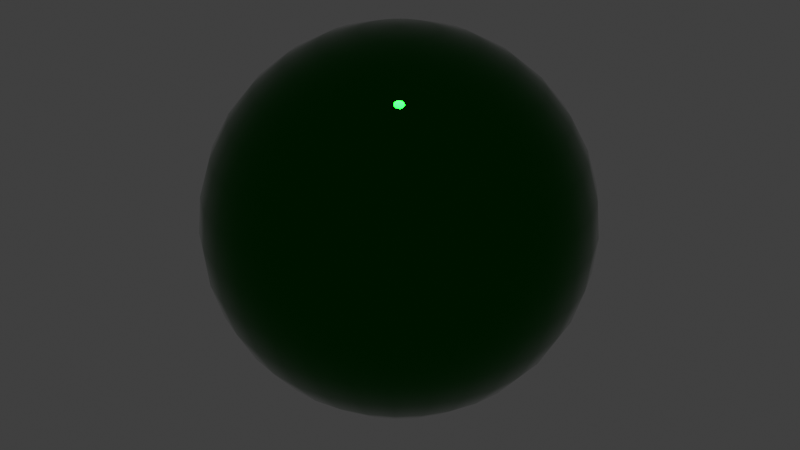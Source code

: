 # Source: yakuza_shader.blend  (saved by Blender 3.2.14; exported with 4.5.12 LTS)
import bpy
from mathutils import Matrix  # noqa: F401  (used for matrix-valued properties, if any)

bpy.ops.wm.read_factory_settings(use_empty=True)
scene = bpy.context.scene
scene.name = 'Scene'

# ---- collections
col_collection = bpy.data.collections.new('Collection'); scene.collection.children.link(col_collection)

# ---- materials (node trees are filled in below, after node groups)
mat_material = bpy.data.materials.new('Material')
mat_material.use_transparent_shadow = False

# ---- node groups
ng_uv_scaler = bpy.data.node_groups.new('UV scaler', 'ShaderNodeTree')
_s = ng_uv_scaler.interface.new_socket(name='Imperfection', in_out='OUTPUT', socket_type='NodeSocketVector')
_s = ng_uv_scaler.interface.new_socket(name='RD/RM/RS', in_out='OUTPUT', socket_type='NodeSocketVector')
_s = ng_uv_scaler.interface.new_socket(name='RT', in_out='OUTPUT', socket_type='NodeSocketVector')
_s = ng_uv_scaler.interface.new_socket(name='RT X', in_out='INPUT', socket_type='NodeSocketFloat')
_s.default_value = 170.0
_s.min_value = -1e+04
_s.max_value = 1e+04
_s = ng_uv_scaler.interface.new_socket(name='RT Y', in_out='INPUT', socket_type='NodeSocketFloat')
_s.default_value = 170.0
_s.min_value = -1e+04
_s.max_value = 1e+04
_s = ng_uv_scaler.interface.new_socket(name='RD/RM/RS X', in_out='INPUT', socket_type='NodeSocketFloat')
_s.default_value = 170.0
_s.min_value = -1e+04
_s.max_value = 1e+04
_s = ng_uv_scaler.interface.new_socket(name='RD/RM/RS Y', in_out='INPUT', socket_type='NodeSocketFloat')
_s.default_value = 170.0
_s.min_value = -1e+04
_s.max_value = 1e+04
_s = ng_uv_scaler.interface.new_socket(name='Imperfection', in_out='INPUT', socket_type='NodeSocketFloat')
_s = ng_uv_scaler.interface.new_socket(name='Engine', in_out='INPUT', socket_type='NodeSocketFloat')
_s.subtype = 'FACTOR'
_s.min_value = 0.0
_s.max_value = 1.0
_N = ng_uv_scaler.nodes; _L = ng_uv_scaler.links
n0 = _N.new('ShaderNodeUVMap'); n0.name = 'UV Map.001'; n0.location = (-482, -203)
n0.uv_map = 'UV1_2_components'
n1 = _N.new('ShaderNodeCombineXYZ'); n1.name = 'Combine XYZ.001'; n1.location = (-103, 93)
n2 = _N.new('ShaderNodeMix'); n2.name = 'Mix'; n2.location = (-226, -67)
n2.data_type = 'RGBA'
n3 = _N.new('NodeGroupInput'); n3.name = 'Group Input'; n3.location = (-690, 146)
n4 = _N.new('ShaderNodeMath'); n4.name = 'Math'; n4.location = (-460, -360)
n4.operation = 'POWER'
n4.inputs[0].default_value = 2.0
n5 = _N.new('ShaderNodeVectorMath'); n5.name = 'Vector Math.002'; n5.location = (146, -294)
n5.operation = 'MULTIPLY'
n6 = _N.new('ShaderNodeUVMap'); n6.name = 'UV Map'; n6.location = (-471, -93)
n7 = _N.new('ShaderNodeMath'); n7.name = 'Math.001'; n7.location = (-372, 625)
n7.operation = 'MAXIMUM'
n7.inputs[1].default_value = 1.0
n8 = _N.new('ShaderNodeMath'); n8.name = 'Math.002'; n8.location = (-360, 453)
n8.operation = 'MAXIMUM'
n8.inputs[1].default_value = 1.0
n9 = _N.new('ShaderNodeMath'); n9.name = 'Math.003'; n9.location = (-352, 272)
n9.operation = 'MAXIMUM'
n9.inputs[1].default_value = 1.0
n10 = _N.new('ShaderNodeMath'); n10.name = 'Math.004'; n10.location = (-351, 96)
n10.operation = 'MAXIMUM'
n10.inputs[1].default_value = 1.0
n11 = _N.new('ShaderNodeCombineXYZ'); n11.name = 'Combine XYZ'; n11.location = (-115, 333)
n12 = _N.new('ShaderNodeVectorMath'); n12.name = 'Vector Math'; n12.location = (178, 106)
n12.operation = 'MULTIPLY'
n13 = _N.new('NodeGroupOutput'); n13.name = 'Group Output'; n13.location = (436, 6)
n14 = _N.new('ShaderNodeVectorMath'); n14.name = 'Vector Math.001'; n14.location = (148, -92)
n14.operation = 'MULTIPLY'
_L.new(n7.outputs[0], n11.inputs[0])
_L.new(n8.outputs[0], n11.inputs[1])
_L.new(n9.outputs[0], n1.inputs[0])
_L.new(n10.outputs[0], n1.inputs[1])
_L.new(n11.outputs[0], n12.inputs[1])
_L.new(n1.outputs[0], n14.inputs[1])
_L.new(n6.outputs[0], n2.inputs[6])
_L.new(n0.outputs[0], n2.inputs[7])
_L.new(n3.outputs[5], n2.inputs[0])
_L.new(n2.outputs[2], n12.inputs[0])
_L.new(n2.outputs[2], n14.inputs[0])
_L.new(n0.outputs[0], n5.inputs[0])
_L.new(n4.outputs[0], n5.inputs[1])
_L.new(n3.outputs[4], n4.inputs[1])
_L.new(n5.outputs[0], n13.inputs[0])
_L.new(n3.outputs[0], n7.inputs[0])
_L.new(n3.outputs[1], n8.inputs[0])
_L.new(n3.outputs[2], n9.inputs[0])
_L.new(n3.outputs[3], n10.inputs[0])
_L.new(n12.outputs[0], n13.inputs[2])
_L.new(n14.outputs[0], n13.inputs[1])
n13.is_active_output = True
ng_compare_vectors__less_than = bpy.data.node_groups.new('Compare Vectors (Less Than)', 'ShaderNodeTree')
_s = ng_compare_vectors__less_than.interface.new_socket(name='Value', in_out='OUTPUT', socket_type='NodeSocketVector')
_s = ng_compare_vectors__less_than.interface.new_socket(name='Vector', in_out='INPUT', socket_type='NodeSocketVector')
_s.min_value = -1e+04
_s.max_value = 1e+04
_s = ng_compare_vectors__less_than.interface.new_socket(name='Vector', in_out='INPUT', socket_type='NodeSocketVector')
_s.min_value = -1e+04
_s.max_value = 1e+04
_N = ng_compare_vectors__less_than.nodes; _L = ng_compare_vectors__less_than.links
n0 = _N.new('NodeGroupOutput'); n0.name = 'Group Output'; n0.location = (446, -104)
n1 = _N.new('ShaderNodeMath'); n1.name = 'Math.001'; n1.location = (2, -160)
n1.operation = 'LESS_THAN'
n1.inputs[2].default_value = 0.0
n2 = _N.new('ShaderNodeMath'); n2.name = 'Math'; n2.location = (6, 30)
n2.operation = 'LESS_THAN'
n2.inputs[2].default_value = 0.0
n3 = _N.new('ShaderNodeMath'); n3.name = 'Math.002'; n3.location = (2, -366)
n3.operation = 'LESS_THAN'
n3.inputs[2].default_value = 0.0
n4 = _N.new('ShaderNodeSeparateXYZ'); n4.name = 'Separate XYZ'; n4.location = (-244, 119)
n5 = _N.new('ShaderNodeSeparateXYZ'); n5.name = 'Separate XYZ.001'; n5.location = (-291, -301)
n6 = _N.new('NodeGroupInput'); n6.name = 'Group Input'; n6.location = (-521, -49)
n7 = _N.new('ShaderNodeCombineXYZ'); n7.name = 'Combine XYZ'; n7.location = (226, -63)
_L.new(n7.outputs[0], n0.inputs[0])
_L.new(n6.outputs[0], n4.inputs[0])
_L.new(n4.outputs[0], n2.inputs[0])
_L.new(n4.outputs[1], n1.inputs[0])
_L.new(n4.outputs[2], n3.inputs[0])
_L.new(n2.outputs[0], n7.inputs[0])
_L.new(n1.outputs[0], n7.inputs[1])
_L.new(n3.outputs[0], n7.inputs[2])
_L.new(n6.outputs[1], n5.inputs[0])
_L.new(n5.outputs[0], n2.inputs[1])
_L.new(n5.outputs[1], n1.inputs[1])
_L.new(n5.outputs[2], n3.inputs[1])
n0.is_active_output = True
ng_imperfection_and_rm = bpy.data.node_groups.new('Imperfection and RM', 'ShaderNodeTree')
_s = ng_imperfection_and_rm.interface.new_socket(name='Ambient Occlusion', in_out='OUTPUT', socket_type='NodeSocketFloat')
_s = ng_imperfection_and_rm.interface.new_socket(name='mt', in_out='OUTPUT', socket_type='NodeSocketVector')
_s = ng_imperfection_and_rm.interface.new_socket(name='MT', in_out='INPUT', socket_type='NodeSocketColor')
_s = ng_imperfection_and_rm.interface.new_socket(name='MT alpha', in_out='INPUT', socket_type='NodeSocketFloat')
_s = ng_imperfection_and_rm.interface.new_socket(name='Imperfection', in_out='INPUT', socket_type='NodeSocketColor')
_s = ng_imperfection_and_rm.interface.new_socket(name='RM', in_out='INPUT', socket_type='NodeSocketColor')
_N = ng_imperfection_and_rm.nodes; _L = ng_imperfection_and_rm.links
n0 = _N.new('NodeFrame'); n0.name = 'Frame.001'; n0.location = (-459, -561)
n0.label = 'r0.w = 1 + -r7.y;'
n0.width = 200
n1 = _N.new('NodeFrame'); n1.name = 'Frame.003'; n1.location = (197, -604)
n1.label = 'r0.w = r0.w * r4.y;'
n1.width = 237
n2 = _N.new('NodeFrame'); n2.name = 'Frame.005'; n2.location = (22, -1087)
n2.label = 'r2.w = 1 + -r6.y;'
n2.width = 237
n3 = _N.new('NodeFrame'); n3.name = 'Frame.006'; n3.location = (274, -913)
n3.label = 'r2.w = -r2.w * r4.w + 1;'
n3.width = 415
n4 = _N.new('NodeFrame'); n4.name = 'Frame.004'; n4.location = (691, -669)
n4.label = 'r2.z = r2.w * r0.w;'
n4.width = 237
n5 = _N.new('NodeFrame'); n5.name = 'Frame'; n5.location = (-773, -166)
n5.label = 'r1.xy = float2(-0.5, -0.5) + r7.xz;'
n5.width = 329
n6 = _N.new('NodeFrame'); n6.name = 'Frame.008'; n6.location = (73, -254)
n6.label = 'r1.xy = r4.xz * r1.xy; r1.xy = r1.xy + r1.xy;'
n6.width = 526
n7 = _N.new('NodeFrame'); n7.name = 'Frame.010'; n7.location = (749, 297)
n7.label = 'r3.xy = float2(1, 1) + -r4.xz;'
n7.width = 285
n8 = _N.new('NodeFrame'); n8.name = 'Frame.012'; n8.location = (1081, 283)
n8.label = 'r3.xy = r3.xy + r3.xy;'
n8.width = 285
n9 = _N.new('NodeFrame'); n9.name = 'Frame.013'; n9.location = (1387, 219)
n9.label = 'r1.zw = -r3.xy * r1.zw + float2(1, 1);'
n9.width = 556
n10 = _N.new('NodeFrame'); n10.name = 'Frame.011'; n10.location = (744, -49)
n10.label = 'r3.zw = cmp(r4.xz < float2(0.5, 0.5));'
n10.width = 319
n11 = _N.new('NodeFrame'); n11.name = 'Frame.007'; n11.location = (190, 666)
n11.label = 'r1.zw = float2(1, 1) + -r1.xy;'
n11.width = 329
n12 = _N.new('NodeFrame'); n12.name = 'Frame.015'; n12.location = (3355, 76)
n12.label = 'r0.w = dot(r2.xx, r6.yy);'
n12.width = 246
n13 = _N.new('NodeFrame'); n13.name = 'Frame.017'; n13.location = (2794, -173)
n13.label = 'r1.x = r1.x + r1.x;'
n13.width = 200
n14 = _N.new('NodeFrame'); n14.name = 'Frame.019'; n14.location = (2593, 418)
n14.label = ' r6.xz = float2(-0.5, -0.5) + r6.xz;'
n14.width = 282
n15 = _N.new('NodeFrame'); n15.name = 'Frame.020'; n15.location = (2957, 569)
n15.label = 'r6.xy = r4.ww * r6.xz + float2(0.5, 0.5);'
n15.width = 311
n16 = _N.new('NodeFrame'); n16.name = 'Frame.021'; n16.location = (3298, 418)
n16.label = 'r6.zw = float2(1, 1) + -r6.xy;'
n16.width = 527
n17 = _N.new('NodeFrame'); n17.name = 'Frame.018'; n17.location = (3623, -99)
n17.label = 'r1.x = -r1.x * r6.w + 1;'
n17.width = 503
n18 = _N.new('NodeFrame'); n18.name = 'Frame.022'; n18.location = (3855, 676)
n18.label = 'r6.xz = cmp(r6.xy < float2(0.5, 0.5));'
n18.width = 322
n19 = _N.new('NodeFrame'); n19.name = 'Frame.016'; n19.location = (2580, -188)
n19.label = 'r1.x = 1 + -r2.x;'
n19.width = 200
n20 = _N.new('NodeFrame'); n20.name = 'Frame.002'; n20.location = (-203, -596)
n20.label = 'r0.w = -r0.w * r4.w + 1;'
n20.width = 380
n21 = _N.new('NodeFrame'); n21.name = 'Frame.009'; n21.location = (-424, 155)
n21.label = 'r1.xy = r4.ww * r1.xy + float2(0.5, 0.5);'
n21.width = 329
n22 = _N.new('NodeFrame'); n22.name = 'Frame.014'; n22.location = (2054, -207)
n22.label = 'r2.xy = r3.wz ? r1.yx : r1.wz;'
n22.width = 200
n23 = _N.new('NodeFrame'); n23.name = 'Frame.023'; n23.location = (4310, 113)
n23.label = ' r0.w = r6.z ? r0.w : r1.x;'
n23.width = 200
n24 = _N.new('ShaderNodeMath'); n24.name = 'Math'; n24.location = (30, -30)
n24.operation = 'MULTIPLY_ADD'
n24.inputs[1].default_value = -1.0
n24.inputs[2].default_value = 1.0
n25 = _N.new('ShaderNodeSeparateXYZ'); n25.name = 'Separate XYZ'; n25.location = (-630, -607)
n26 = _N.new('ShaderNodeMath'); n26.name = 'Math.003'; n26.location = (30, -30)
n26.width = 177
n26.operation = 'MULTIPLY'
n26.inputs[2].default_value = 1.0
n27 = _N.new('NodeGroupInput'); n27.name = 'Group Input.003'; n27.location = (-390, -1141)
n28 = _N.new('ShaderNodeSeparateXYZ'); n28.name = 'Separate XYZ.002'; n28.location = (-166, -1134)
n29 = _N.new('ShaderNodeMath'); n29.name = 'Math.005'; n29.location = (30, -30)
n29.width = 177
n29.operation = 'MULTIPLY_ADD'
n29.inputs[1].default_value = -1.0
n29.inputs[2].default_value = 1.0
n30 = _N.new('ShaderNodeSeparateXYZ'); n30.name = 'Separate XYZ.001'; n30.location = (20, -880)
n31 = _N.new('NodeGroupInput'); n31.name = 'Group Input.002'; n31.location = (-399, -868)
n32 = _N.new('NodeGroupInput'); n32.name = 'Group Input.004'; n32.location = (87, -1336)
n33 = _N.new('ShaderNodeMath'); n33.name = 'Math.007'; n33.location = (30, -30)
n33.width = 133
n33.operation = 'MULTIPLY'
n33.inputs[1].default_value = -1.0
n33.inputs[2].default_value = 1.0
n34 = _N.new('ShaderNodeMath'); n34.name = 'Math.006'; n34.location = (208, -41)
n34.width = 177
n34.operation = 'MULTIPLY_ADD'
n34.inputs[2].default_value = 1.0
n35 = _N.new('ShaderNodeMath'); n35.name = 'Math.004'; n35.location = (30, -30)
n35.width = 177
n35.operation = 'MULTIPLY'
n35.inputs[2].default_value = 1.0
n36 = _N.new('ShaderNodeVectorMath'); n36.name = 'Vector Math'; n36.location = (30, -30)
n36.width = 269
n36.inputs[0].default_value = (-0.5, 0.0, -0.5)
n37 = _N.new('ShaderNodeVectorMath'); n37.name = 'Vector Math.003'; n37.location = (358, -30)
n37.width = 138
n37.inputs[2].default_value = (1.0, 0.0, 1.0)
n38 = _N.new('ShaderNodeVectorMath'); n38.name = 'Vector Math.002'; n38.location = (30, -61)
n38.width = 144
n38.operation = 'MULTIPLY'
n38.inputs[2].default_value = (1.0, 0.0, 1.0)
n39 = _N.new('NodeGroupInput'); n39.name = 'Group Input.005'; n39.location = (-671, 128)
n40 = _N.new('NodeReroute'); n40.name = 'Reroute.002'; n40.location = (1488, -924)
n40.width = 16
n40.socket_idname = 'NodeSocketFloat'
n41 = _N.new('ShaderNodeVectorMath'); n41.name = 'Vector Math.005'; n41.location = (30, -30)
n41.width = 225
n41.operation = 'MULTIPLY_ADD'
n41.inputs[1].default_value = (-1.0, 1.0, -1.0)
n41.inputs[2].default_value = (1.0, 0.0, 1.0)
n42 = _N.new('ShaderNodeVectorMath'); n42.name = 'Vector Math.006'; n42.location = (30, -30)
n42.width = 225
n42.inputs[2].default_value = (1.0, 0.0, 1.0)
n43 = _N.new('ShaderNodeVectorMath'); n43.name = 'Vector Math.008'; n43.location = (301, -30)
n43.width = 225
n43.operation = 'MULTIPLY_ADD'
n43.inputs[2].default_value = (1.0, 0.0, 1.0)
n44 = _N.new('NodeReroute'); n44.name = 'Reroute'; n44.location = (970, -624)
n44.width = 16
n44.socket_idname = 'NodeSocketVector'
n45 = _N.new('ShaderNodeVectorMath'); n45.name = 'Vector Math.001'; n45.location = (30, -30)
n45.width = 269
n45.operation = 'MULTIPLY_ADD'
n45.inputs[1].default_value = (-1.0, 0.5, -1.0)
n45.inputs[2].default_value = (1.0, 0.0, 1.0)
n46 = _N.new('NodeReroute'); n46.name = 'Reroute.003'; n46.location = (1264, 570)
n46.width = 16
n46.socket_idname = 'NodeSocketVector'
n47 = _N.new('ShaderNodeVectorMath'); n47.name = 'Vector Math.007'; n47.location = (30, -117)
n47.width = 225
n47.operation = 'MULTIPLY'
n47.inputs[1].default_value = (-1.0, -1.0, -1.0)
n47.inputs[2].default_value = (1.0, 0.0, 1.0)
n48 = _N.new('ShaderNodeSeparateXYZ'); n48.name = 'Separate XYZ.005'; n48.location = (2383, 106)
n49 = _N.new('ShaderNodeMath'); n49.name = 'Math.009'; n49.location = (30, -30)
n49.inputs[2].default_value = 1.0
n50 = _N.new('NodeGroupInput'); n50.name = 'Group Input.007'; n50.location = (2408, 399)
n51 = _N.new('NodeGroupInput'); n51.name = 'Group Input.008'; n51.location = (2662, 623)
n52 = _N.new('ShaderNodeVectorMath'); n52.name = 'Vector Math.010'; n52.location = (30, -30)
n52.width = 222
n52.inputs[1].default_value = (-0.5, 0.0, -0.5)
n53 = _N.new('ShaderNodeVectorMath'); n53.name = 'Vector Math.012'; n53.location = (30, -30)
n53.width = 247
n53.operation = 'MULTIPLY_ADD'
n53.inputs[1].default_value = (-1.0, -1.0, -1.0)
n53.inputs[2].default_value = (1.0, 0.0, 1.0)
n54 = _N.new('ShaderNodeSeparateXYZ'); n54.name = 'Separate XYZ.006'; n54.location = (357, -138)
n55 = _N.new('ShaderNodeVectorMath'); n55.name = 'Vector Math.011'; n55.location = (30, -30)
n55.width = 251
n55.operation = 'MULTIPLY_ADD'
n55.inputs[2].default_value = (0.5, 0.0, 0.5)
n56 = _N.new('ShaderNodeSeparateXYZ'); n56.name = 'Separate XYZ.007'; n56.location = (3380, 840)
n57 = _N.new('ShaderNodeMath'); n57.name = 'Math.011'; n57.location = (30, -58)
n57.operation = 'MULTIPLY'
n57.inputs[1].default_value = -1.0
n57.inputs[2].default_value = 1.0
n58 = _N.new('NodeReroute'); n58.name = 'Reroute.001'; n58.location = (5129, -912)
n58.width = 16
n58.socket_idname = 'NodeSocketFloat'
n59 = _N.new('NodeReroute'); n59.name = 'Reroute.004'; n59.location = (3282, -670)
n59.width = 16
n60 = _N.new('ShaderNodeCombineXYZ'); n60.name = 'Combine XYZ.001'; n60.location = (3687, 620)
n61 = _N.new('ShaderNodeMath'); n61.name = 'Math.010'; n61.location = (333, -30)
n61.operation = 'MULTIPLY_ADD'
n61.inputs[2].default_value = 1.0
n62 = _N.new('ShaderNodeVectorMath'); n62.name = 'Vector Math.009'; n62.location = (30, -30)
n62.width = 186
n62.operation = 'DOT_PRODUCT'
n63 = _N.new('ShaderNodeCombineXYZ'); n63.name = 'Combine XYZ'; n63.location = (5252, -639)
n63.inputs[1].default_value = 1.0
n64 = _N.new('NodeGroupOutput'); n64.name = 'Group Output'; n64.location = (5538, -767)
n65 = _N.new('ShaderNodeMath'); n65.name = 'Math.008'; n65.location = (30, -30)
n65.operation = 'MULTIPLY_ADD'
n65.inputs[1].default_value = -1.0
n65.inputs[2].default_value = 1.0
n66 = _N.new('ShaderNodeMath'); n66.name = 'Math.002'; n66.location = (30, -30)
n66.width = 100
n66.operation = 'MULTIPLY'
n66.inputs[1].default_value = -1.0
n66.inputs[2].default_value = 1.0
n67 = _N.new('ShaderNodeMath'); n67.name = 'Math.001'; n67.location = (173, -55)
n67.width = 177
n67.operation = 'MULTIPLY_ADD'
n67.inputs[2].default_value = 1.0
n68 = _N.new('ShaderNodeSeparateXYZ'); n68.name = 'Separate XYZ.003'; n68.location = (4812, -682)
n69 = _N.new('NodeGroupInput'); n69.name = 'Group Input'; n69.location = (2193, 103)
n70 = _N.new('ShaderNodeSeparateXYZ'); n70.name = 'Separate XYZ.004'; n70.location = (2375, -67)
n71 = _N.new('ShaderNodeVectorMath'); n71.name = 'Vector Math.004'; n71.location = (30, -30)
n71.width = 269
n71.operation = 'MULTIPLY_ADD'
n71.inputs[2].default_value = (0.5, 0.0, 0.5)
n72 = _N.new('ShaderNodeMath'); n72.name = 'Math.012'; n72.location = (4772, -229)
n72.operation = 'MINIMUM'
n72.inputs[1].default_value = 0.996
n73 = _N.new('ShaderNodeMapRange'); n73.name = 'Map Range'; n73.location = (4552, -107)
n73.clamp = False
n73.inputs[2].default_value = 3.0
n74 = _N.new('NodeGroupInput'); n74.name = 'Group Input.006'; n74.location = (467, 56)
n75 = _N.new('ShaderNodeGroup'); n75.name = 'Group'; n75.location = (30, -30)
n75.width = 259
n75.node_tree = ng_compare_vectors__less_than
n75.inputs[1].default_value = (0.5, 1.0, 0.5)
n76 = _N.new('ShaderNodeMapRange'); n76.name = 'Map Range.001'; n76.location = (5028, -712)
n76.hide = True
n76.clamp = False
n77 = _N.new('NodeReroute'); n77.name = 'Reroute.005'; n77.location = (2340, -420)
n77.width = 16
n78 = _N.new('ShaderNodeMix'); n78.name = 'Mix.002'; n78.location = (30, -30)
n78.data_type = 'RGBA'
n79 = _N.new('ShaderNodeGroup'); n79.name = 'Group.001'; n79.location = (30, -30)
n79.width = 262
n79.node_tree = ng_compare_vectors__less_than
n79.inputs[1].default_value = (0.5, 0.5, 0.5)
n80 = _N.new('ShaderNodeSeparateXYZ'); n80.name = 'Separate XYZ.008'; n80.location = (4126, 303)
n81 = _N.new('ShaderNodeMix'); n81.name = 'Mix'; n81.location = (30, -30)
n81.data_type = 'RGBA'
n82 = _N.new('NodeGroupInput'); n82.name = 'Group Input.001'; n82.location = (-1002, -444)
n24.parent = n0
n26.parent = n1
n29.parent = n2
n33.parent = n3
n34.parent = n3
n35.parent = n4
n36.parent = n5
n37.parent = n6
n38.parent = n6
n41.parent = n7
n42.parent = n8
n43.parent = n9
n45.parent = n11
n47.parent = n9
n49.parent = n13
n52.parent = n14
n53.parent = n16
n54.parent = n16
n55.parent = n15
n57.parent = n17
n61.parent = n17
n62.parent = n12
n65.parent = n19
n66.parent = n20
n67.parent = n20
n71.parent = n21
n75.parent = n10
n78.parent = n22
n79.parent = n18
n81.parent = n23
_L.new(n82.outputs[3], n36.inputs[1])
_L.new(n82.outputs[3], n25.inputs[0])
_L.new(n25.outputs[1], n24.inputs[0])
_L.new(n66.outputs[0], n67.inputs[0])
_L.new(n58.outputs[0], n64.inputs[0])
_L.new(n31.outputs[1], n67.inputs[1])
_L.new(n24.outputs[0], n66.inputs[0])
_L.new(n67.outputs[0], n26.inputs[0])
_L.new(n31.outputs[0], n30.inputs[0])
_L.new(n30.outputs[1], n26.inputs[1])
_L.new(n26.outputs[0], n35.inputs[1])
_L.new(n27.outputs[2], n28.inputs[0])
_L.new(n28.outputs[1], n29.inputs[0])
_L.new(n29.outputs[0], n33.inputs[0])
_L.new(n33.outputs[0], n34.inputs[0])
_L.new(n32.outputs[1], n34.inputs[1])
_L.new(n34.outputs[0], n35.inputs[0])
_L.new(n71.outputs[0], n45.inputs[0])
_L.new(n37.outputs[0], n44.inputs[0])
_L.new(n40.outputs[0], n58.inputs[0])
_L.new(n82.outputs[0], n38.inputs[0])
_L.new(n38.outputs[0], n37.inputs[0])
_L.new(n38.outputs[0], n37.inputs[1])
_L.new(n36.outputs[0], n71.inputs[1])
_L.new(n39.outputs[1], n71.inputs[0])
_L.new(n71.outputs[0], n38.inputs[1])
_L.new(n74.outputs[0], n41.inputs[0])
_L.new(n35.outputs[0], n40.inputs[0])
_L.new(n41.outputs[0], n42.inputs[0])
_L.new(n41.outputs[0], n42.inputs[1])
_L.new(n42.outputs[0], n47.inputs[0])
_L.new(n47.outputs[0], n43.inputs[0])
_L.new(n59.outputs[0], n68.inputs[0])
_L.new(n45.outputs[0], n46.inputs[0])
_L.new(n46.outputs[0], n43.inputs[1])
_L.new(n70.outputs[2], n62.inputs[0])
_L.new(n48.outputs[1], n62.inputs[1])
_L.new(n70.outputs[2], n65.inputs[0])
_L.new(n65.outputs[0], n49.inputs[0])
_L.new(n65.outputs[0], n49.inputs[1])
_L.new(n49.outputs[0], n57.inputs[0])
_L.new(n57.outputs[0], n61.inputs[0])
_L.new(n50.outputs[2], n52.inputs[0])
_L.new(n52.outputs[0], n55.inputs[1])
_L.new(n51.outputs[1], n55.inputs[0])
_L.new(n55.outputs[0], n53.inputs[0])
_L.new(n53.outputs[0], n54.inputs[0])
_L.new(n54.outputs[2], n61.inputs[1])
_L.new(n55.outputs[0], n56.inputs[0])
_L.new(n56.outputs[0], n60.inputs[0])
_L.new(n56.outputs[2], n60.inputs[2])
_L.new(n77.outputs[0], n59.inputs[0])
_L.new(n63.outputs[0], n64.inputs[1])
_L.new(n76.outputs[0], n63.inputs[0])
_L.new(n69.outputs[2], n48.inputs[0])
_L.new(n72.outputs[0], n63.inputs[2])
_L.new(n73.outputs[0], n72.inputs[0])
_L.new(n68.outputs[0], n76.inputs[0])
_L.new(n60.outputs[0], n79.inputs[0])
_L.new(n79.outputs[0], n80.inputs[0])
_L.new(n74.outputs[0], n75.inputs[0])
_L.new(n75.outputs[0], n78.inputs[0])
_L.new(n44.outputs[0], n78.inputs[6])
_L.new(n43.outputs[0], n78.inputs[7])
_L.new(n78.outputs[2], n77.inputs[0])
_L.new(n77.outputs[0], n70.inputs[0])
_L.new(n80.outputs[2], n81.inputs[0])
_L.new(n62.outputs[1], n81.inputs[6])
_L.new(n61.outputs[0], n81.inputs[7])
_L.new(n81.outputs[2], n73.inputs[0])
n64.is_active_output = True
ng_neo_yakuza_shader = bpy.data.node_groups.new('Neo Yakuza Shader', 'ShaderNodeTree')
_s = ng_neo_yakuza_shader.interface.new_socket(name='Shader', in_out='OUTPUT', socket_type='NodeSocketShader')
_s = ng_neo_yakuza_shader.interface.new_socket(name='texture_diffuse', in_out='INPUT', socket_type='NodeSocketColor')
_s.default_value = (0.9, 0.9, 0.9, 1.0)
_s = ng_neo_yakuza_shader.interface.new_socket(name='Diffuse Alpha', in_out='INPUT', socket_type='NodeSocketFloat')
_s.subtype = 'FACTOR'
_s.default_value = 1.0
_s.min_value = 0.0
_s.max_value = 1.0
_s = ng_neo_yakuza_shader.interface.new_socket(name='texture_multi', in_out='INPUT', socket_type='NodeSocketColor')
_s.default_value = (0.0, 1.0, 0.0, 1.0)
_s = ng_neo_yakuza_shader.interface.new_socket(name='Multi Alpha', in_out='INPUT', socket_type='NodeSocketFloat')
_s.subtype = 'FACTOR'
_s.default_value = 1.0
_s.min_value = 0.0
_s.max_value = 1.0
_s = ng_neo_yakuza_shader.interface.new_socket(name='texture_normal', in_out='INPUT', socket_type='NodeSocketColor')
_s.default_value = (0.5, 0.5, 1.0, 1.0)
_s = ng_neo_yakuza_shader.interface.new_socket(name='Normal Alpha', in_out='INPUT', socket_type='NodeSocketFloat')
_s.subtype = 'FACTOR'
_s.default_value = 0.5
_s.min_value = 0.0
_s.max_value = 1.0
_s = ng_neo_yakuza_shader.interface.new_socket(name='texture_refl', in_out='INPUT', socket_type='NodeSocketColor')
_s.default_value = (0.5, 1.0, 0.5, 1.0)
_s = ng_neo_yakuza_shader.interface.new_socket(name='texture_rm', in_out='INPUT', socket_type='NodeSocketColor')
_s.default_value = (0.5, 1.0, 0.5, 1.0)
_s = ng_neo_yakuza_shader.interface.new_socket(name='texture_rs', in_out='INPUT', socket_type='NodeSocketColor')
_s.default_value = (1.0, 1.0, 1.0, 1.0)
_s = ng_neo_yakuza_shader.interface.new_socket(name='texture_rt', in_out='INPUT', socket_type='NodeSocketColor')
_s.default_value = (0.5, 0.5, 1.0, 1.0)
_s = ng_neo_yakuza_shader.interface.new_socket(name='RT Alpha', in_out='INPUT', socket_type='NodeSocketFloat')
_s.subtype = 'FACTOR'
_s.default_value = 0.5
_s.min_value = 0.0
_s.max_value = 1.0
_s = ng_neo_yakuza_shader.interface.new_socket(name='texture_rd', in_out='INPUT', socket_type='NodeSocketColor')
_s.default_value = (1.0, 1.0, 1.0, 1.0)
_s = ng_neo_yakuza_shader.interface.new_socket(name='- Shader params -', in_out='INPUT', socket_type='NodeSocketFloat')
_s.hide_value = True
_s = ng_neo_yakuza_shader.interface.new_socket(name='Opacity', in_out='INPUT', socket_type='NodeSocketFloat')
_s.default_value = 1.0
_s.min_value = 0.0
_s.max_value = 1.0
_s = ng_neo_yakuza_shader.interface.new_socket(name='- OE Shader params -', in_out='INPUT', socket_type='NodeSocketFloat')
_s.hide_value = True
_s = ng_neo_yakuza_shader.interface.new_socket(name='Specular color', in_out='INPUT', socket_type='NodeSocketColor')
_s.default_value = (1.0, 1.0, 1.0, 1.0)
_s = ng_neo_yakuza_shader.interface.new_socket(name='Specular power', in_out='INPUT', socket_type='NodeSocketFloat')
_s.default_value = 50.0
_s.min_value = 0.0
_s.max_value = 4096.0
_s = ng_neo_yakuza_shader.interface.new_socket(name='- COSMETIC VALUES, DONT AFFECT EXPORT -', in_out='INPUT', socket_type='NodeSocketFloat')
_s.default_value = 1337.0
_s.min_value = 69.0
_s.max_value = 420.0
_s.hide_value = True
_s = ng_neo_yakuza_shader.interface.new_socket(name='Asset shader', in_out='INPUT', socket_type='NodeSocketFloat')
_s.min_value = 0.0
_s.max_value = 1.0
_s = ng_neo_yakuza_shader.interface.new_socket(name='Disable RD/RT', in_out='INPUT', socket_type='NodeSocketFloat')
_s.min_value = 0.0
_s.max_value = 1.0
_s = ng_neo_yakuza_shader.interface.new_socket(name='Engine', in_out='INPUT', socket_type='NodeSocketFloat')
_s.subtype = 'FACTOR'
_s.default_value = 1.0
_s.min_value = 0.0
_s.max_value = 1.0
_s = ng_neo_yakuza_shader.interface.new_socket(name='Is OE cloth shader', in_out='INPUT', socket_type='NodeSocketFloat')
_s.subtype = 'FACTOR'
_s.min_value = 0.0
_s.max_value = 1.0
_s = ng_neo_yakuza_shader.interface.new_socket(name='Skin shader', in_out='INPUT', socket_type='NodeSocketFloat')
_s.default_value = 1.0
_s.min_value = 0.0
_s.max_value = 1.0
_s = ng_neo_yakuza_shader.interface.new_socket(name='[rough]', in_out='INPUT', socket_type='NodeSocketFloat')
_s.min_value = 0.0
_s.max_value = 1.0
_s = ng_neo_yakuza_shader.interface.new_socket(name='Is Y3 [rs] shader', in_out='INPUT', socket_type='NodeSocketFloat')
_s.subtype = 'FACTOR'
_s.min_value = 0.0
_s.max_value = 1.0
_s = ng_neo_yakuza_shader.interface.new_socket(name='Imperfection', in_out='INPUT', socket_type='NodeSocketFloat')
_s.min_value = 0.0
_s.max_value = 1.0
_s = ng_neo_yakuza_shader.interface.new_socket(name='SP shader', in_out='INPUT', socket_type='NodeSocketFloat')
_s.min_value = 0.0
_s.max_value = 1.0
_N = ng_neo_yakuza_shader.nodes; _L = ng_neo_yakuza_shader.links
n0 = _N.new('NodeFrame'); n0.name = 'Frame.004'; n0.location = (-1623, -1244)
n0.label = 'normal map'
n0.width = 1633
n1 = _N.new('NodeFrame'); n1.name = 'Frame.003'; n1.location = (-2168, -17)
n1.label = 'metallic/specular'
n1.width = 1850
n2 = _N.new('NodeFrame'); n2.name = 'Frame.005'; n2.location = (209, -726)
n2.label = 'subsurface'
n2.width = 699
n3 = _N.new('NodeFrame'); n3.name = 'Frame.002'; n3.location = (-1016, -626)
n3.label = 'glossiness'
n3.width = 1138
n4 = _N.new('NodeFrame'); n4.name = 'Frame'; n4.location = (-3254, -449)
n4.label = 'repeating pattern blend factor'
n4.width = 1050
n5 = _N.new('NodeFrame'); n5.name = 'Frame.006'; n5.location = (930, -1036)
n5.label = 'oe specular'
n5.width = 2365
n6 = _N.new('NodeFrame'); n6.name = 'Frame.001'; n6.location = (-1952, 592)
n6.label = 'diffuse portion...'
n6.width = 1496
n7 = _N.new('ShaderNodeBsdfPrincipled'); n7.name = 'Principled BSDF'; n7.location = (1666, -340)
n7.distribution = 'GGX'
n7.subsurface_method = 'RANDOM_WALK_SKIN'
n7.inputs[3].default_value = 1.45
n7.inputs[8].default_value = 1.0
n7.inputs[27].default_value = (0.0, 0.0, 0.0, 1.0)
n7.inputs[28].default_value = 1.0
n8 = _N.new('ShaderNodeSeparateXYZ'); n8.name = 'Separate XYZ.003'; n8.location = (176, -60)
n9 = _N.new('ShaderNodeMixShader'); n9.name = 'Mix Shader.001'; n9.location = (4513, -640)
n10 = _N.new('ShaderNodeNormalMap'); n10.name = 'Normal Map'; n10.location = (1453, -153)
n11 = _N.new('ShaderNodeMixShader'); n11.name = 'Mix Shader'; n11.location = (4080, -740)
n12 = _N.new('NodeReroute'); n12.name = 'Reroute'; n12.location = (173, -233)
n12.width = 16
n12.socket_idname = 'NodeSocketFloat'
n13 = _N.new('NodeGroupInput'); n13.name = 'Group Input.010'; n13.location = (30, -436)
n14 = _N.new('ShaderNodeSeparateXYZ'); n14.name = 'Separate XYZ.004'; n14.location = (403, -36)
n15 = _N.new('ShaderNodeMix'); n15.name = 'Mix.006'; n15.location = (1273, -309)
n15.data_type = 'RGBA'
n15.blend_type = 'OVERLAY'
n16 = _N.new('ShaderNodeCombineXYZ'); n16.name = 'Combine XYZ.001'; n16.location = (1061, -535)
n16.inputs[2].default_value = 1.0
n17 = _N.new('ShaderNodeCombineXYZ'); n17.name = 'Combine XYZ'; n17.location = (1093, -239)
n17.inputs[2].default_value = 1.0
n18 = _N.new('ShaderNodeMath'); n18.name = 'Math.016'; n18.location = (592, -473)
n18.label = 'check if green normal map'
n18.width = 188
n18.hide = True
n18.operation = 'COMPARE'
n18.inputs[1].default_value = 0.0
n18.inputs[2].default_value = 0.0
n19 = _N.new('ShaderNodeMix'); n19.name = 'Mix.007'; n19.location = (907, -39)
n19.data_type = 'RGBA'
n20 = _N.new('ShaderNodeMath'); n20.name = 'Math.001'; n20.location = (639, -35)
n20.label = 'check if green normal map'
n20.width = 188
n20.hide = True
n20.operation = 'COMPARE'
n20.inputs[1].default_value = 0.0
n20.inputs[2].default_value = 0.0
n21 = _N.new('ShaderNodeSeparateXYZ'); n21.name = 'Separate XYZ.006'; n21.location = (311, -601)
n22 = _N.new('ShaderNodeMix'); n22.name = 'Mix.015'; n22.location = (820, -432)
n22.data_type = 'RGBA'
n23 = _N.new('NodeGroupInput'); n23.name = 'Group Input.014'; n23.location = (-840, 960)
n23.width = 124
n24 = _N.new('ShaderNodeMix'); n24.name = 'Mix.019'; n24.location = (268, -504)
n24.hide = True
n24.data_type = 'RGBA'
n24.inputs[6].default_value = (0.5, 1.0, 0.5, 1.0)
n25 = _N.new('NodeGroupInput'); n25.name = 'Group Input.006'; n25.location = (30, -37)
n26 = _N.new('ShaderNodeMix'); n26.name = 'Mix'; n26.location = (1680, -30)
n26.data_type = 'RGBA'
n26.inputs[6].default_value = (0.0, 0.0, 0.0, 1.0)
n27 = _N.new('ShaderNodeSeparateXYZ'); n27.name = 'Separate XYZ.001'; n27.location = (1146, -387)
n27.hide = True
n28 = _N.new('ShaderNodeMix'); n28.name = 'Mix.003'; n28.location = (1630, -294)
n28.data_type = 'RGBA'
n28.inputs[6].default_value = (0.0, 0.0, 0.0, 1.0)
n29 = _N.new('ShaderNodeMath'); n29.name = 'Math.002'; n29.location = (325, -30)
n29.operation = 'MULTIPLY'
n30 = _N.new('ShaderNodeMix'); n30.name = 'Mix.014'; n30.location = (529, -153)
n30.data_type = 'RGBA'
n30.inputs[6].default_value = (0.0, 0.0, 0.0, 1.0)
n31 = _N.new('NodeGroupInput'); n31.name = 'Group Input.011'; n31.location = (30, -121)
n31.width = 111
n32 = _N.new('ShaderNodeMix'); n32.name = 'Mix.017'; n32.location = (683, -254)
n32.data_type = 'RGBA'
n33 = _N.new('NodeGroupInput'); n33.name = 'Group Input.005'; n33.location = (1248, -143)
n34 = _N.new('ShaderNodeMath'); n34.name = 'Math.004'; n34.location = (731, -57)
n34.operation = 'MULTIPLY'
n35 = _N.new('ShaderNodeMix'); n35.name = 'Mix.004'; n35.location = (968, -50)
n35.data_type = 'RGBA'
n36 = _N.new('ShaderNodeMix'); n36.name = 'Mix.010'; n36.location = (310, -30)
n36.data_type = 'RGBA'
n37 = _N.new('NodeGroupInput'); n37.name = 'Group Input.004'; n37.location = (550, -50)
n38 = _N.new('NodeGroupInput'); n38.name = 'Group Input.002'; n38.location = (30, -330)
n39 = _N.new('ShaderNodeSeparateXYZ'); n39.name = 'Separate XYZ.005'; n39.location = (124, -50)
n40 = _N.new('ShaderNodeInvert'); n40.name = 'Invert Color'; n40.location = (688, -286)
n41 = _N.new('ShaderNodeMath'); n41.name = 'Math.005'; n41.location = (310, -230)
n41.hide = True
n41.operation = 'SUBTRACT'
n41.inputs[0].default_value = 1.0
n42 = _N.new('ShaderNodeMath'); n42.name = 'Math'; n42.location = (302, -298)
n42.hide = True
n42.operation = 'SUBTRACT'
n42.inputs[0].default_value = 1.0
n43 = _N.new('ShaderNodeSeparateXYZ'); n43.name = 'Separate XYZ.007'; n43.location = (-667, 981)
n43.hide = True
n44 = _N.new('ShaderNodeGroup'); n44.name = 'Group'; n44.location = (496, -414)
n44.node_tree = ng_imperfection_and_rm
n45 = _N.new('ShaderNodeSeparateXYZ'); n45.name = 'Separate XYZ'; n45.location = (418, -50)
n46 = _N.new('ShaderNodeMath'); n46.name = 'Math.006'; n46.location = (880, -133)
n46.operation = 'MULTIPLY'
n47 = _N.new('NodeGroupInput'); n47.name = 'Group Input.001'; n47.location = (30, -195)
n48 = _N.new('ShaderNodeMath'); n48.name = 'Math.003'; n48.location = (234, -451)
n48.operation = 'SUBTRACT'
n48.inputs[0].default_value = 1.0
n49 = _N.new('ShaderNodeMath'); n49.name = 'Math.007'; n49.location = (674, -451)
n49.operation = 'SUBTRACT'
n49.inputs[0].default_value = 1.0
n50 = _N.new('ShaderNodeMix'); n50.name = 'Mix.002'; n50.location = (686, -30)
n50.data_type = 'RGBA'
n51 = _N.new('ShaderNodeMix'); n51.name = 'Mix.011'; n51.location = (458, -233)
n51.data_type = 'RGBA'
n51.inputs[7].default_value = (1.0, 1.0, 1.0, 1.0)
n52 = _N.new('ShaderNodeMath'); n52.name = 'Math.020'; n52.location = (-112, 567)
n52.operation = 'MULTIPLY'
n53 = _N.new('ShaderNodeMath'); n53.name = 'Math.022'; n53.location = (425, 470)
n53.operation = 'MULTIPLY'
n54 = _N.new('NodeGroupOutput'); n54.name = 'Group Output'; n54.location = (4733, -640)
n55 = _N.new('ShaderNodeMath'); n55.name = 'Math.021'; n55.location = (136, 928)
n55.operation = 'SUBTRACT'
n55.inputs[0].default_value = 1.0
n56 = _N.new('NodeGroupInput'); n56.name = 'Group Input.013'; n56.location = (149, 749)
n57 = _N.new('ShaderNodeMapRange'); n57.name = 'Map Range'; n57.location = (-358, 838)
n57.inputs[2].default_value = 0.5
n58 = _N.new('ShaderNodeMix'); n58.name = 'Mix.018'; n58.location = (886, 310)
n58.data_type = 'RGBA'
n59 = _N.new('ShaderNodeMapRange'); n59.name = 'Map Range.001'; n59.location = (-366, 499)
n59.inputs[1].default_value = 0.5
n59.inputs[3].default_value = 1.0
n59.inputs[4].default_value = 0.0
n60 = _N.new('ShaderNodeMix'); n60.name = 'Mix.020'; n60.location = (145, 469)
n60.data_type = 'RGBA'
n60.inputs[7].default_value = (0.0, 0.0, 0.0, 1.0)
n61 = _N.new('NodeGroupInput'); n61.name = 'Group Input.003'; n61.location = (-85, -230)
n62 = _N.new('ShaderNodeMix'); n62.name = 'Mix.013'; n62.location = (686, -56)
n62.data_type = 'RGBA'
n62.inputs[7].default_value = (1.0, 1.0, 1.0, 1.0)
n63 = _N.new('NodeGroupInput'); n63.name = 'Group Input.008'; n63.location = (3834, -497)
n64 = _N.new('ShaderNodeMath'); n64.name = 'Math.017'; n64.location = (4065, -425)
n64.operation = 'MULTIPLY'
n65 = _N.new('ShaderNodeBsdfTransparent'); n65.name = 'Transparent BSDF'; n65.location = (3916, -633)
n66 = _N.new('NodeGroupInput'); n66.name = 'Group Input.015'; n66.location = (1219, -94)
n67 = _N.new('NodeGroupInput'); n67.name = 'Group Input.012'; n67.location = (892, -879)
n68 = _N.new('ShaderNodeMix'); n68.name = 'Mix.008'; n68.location = (433, -768)
n68.data_type = 'RGBA'
n68.inputs[7].default_value = (1.0, 1.0, 1.0, 1.0)
n69 = _N.new('ShaderNodeMix'); n69.name = 'Mix.024'; n69.location = (624, -673)
n69.data_type = 'RGBA'
n69.inputs[7].default_value = (1.0, 1.0, 1.0, 1.0)
n70 = _N.new('ShaderNodeMix'); n70.name = 'Mix.023'; n70.location = (546, -368)
n70.data_type = 'RGBA'
n70.inputs[7].default_value = (1.0, 1.0, 1.0, 1.0)
n71 = _N.new('ShaderNodeSeparateXYZ'); n71.name = 'Separate XYZ.002'; n71.location = (262, -572)
n71.hide = True
n72 = _N.new('ShaderNodeMix'); n72.name = 'Mix.022'; n72.location = (1551, -30)
n72.data_type = 'RGBA'
n72.inputs[7].default_value = (1.0, 1.0, 1.0, 1.0)
n73 = _N.new('ShaderNodeMath'); n73.name = 'Math.015'; n73.location = (1213, -201)
n73.operation = 'MULTIPLY'
n74 = _N.new('ShaderNodeMix'); n74.name = 'Mix.001'; n74.location = (1618, -281)
n74.data_type = 'RGBA'
n74.blend_type = 'MULTIPLY'
n74.inputs[0].default_value = 1.0
n75 = _N.new('ShaderNodeSeparateColor'); n75.name = 'Separate HSV'; n75.location = (1021, -392)
n76 = _N.new('ShaderNodeMath'); n76.name = 'Math.008'; n76.location = (1697, -597)
n76.operation = 'SQRT'
n77 = _N.new('ShaderNodeEeveeSpecular'); n77.name = 'Specular BSDF'; n77.location = (1950, -423)
n77.width = 170
n77.inputs[0].default_value = (0.0, 0.0, 0.0, 1.0)
n78 = _N.new('ShaderNodeMix'); n78.name = 'Mix.009'; n78.location = (1081, -773)
n78.data_type = 'RGBA'
n78.inputs[7].default_value = (0.1, 0.1, 0.1, 1.0)
n79 = _N.new('ShaderNodeMath'); n79.name = 'Math.011'; n79.location = (1039, -578)
n79.operation = 'DIVIDE'
n79.inputs[1].default_value = 2.0
n80 = _N.new('ShaderNodeMath'); n80.name = 'Math.009'; n80.location = (1483, -555)
n80.operation = 'DIVIDE'
n80.inputs[0].default_value = 2.0
n81 = _N.new('ShaderNodeMath'); n81.name = 'Math.013'; n81.location = (938, -220)
n81.operation = 'MULTIPLY'
n82 = _N.new('ShaderNodeCombineColor'); n82.name = 'Combine HSV'; n82.location = (1389, -326)
n83 = _N.new('ShaderNodeMath'); n83.name = 'Math.014'; n83.location = (703, -356)
n83.hide = True
n83.operation = 'SUBTRACT'
n83.inputs[0].default_value = 1.0
n84 = _N.new('ShaderNodeMath'); n84.name = 'Math.012'; n84.location = (868, -551)
n84.operation = 'MULTIPLY'
n85 = _N.new('ShaderNodeMath'); n85.name = 'Math.010'; n85.location = (1259, -579)
n85.inputs[1].default_value = 2.0
n86 = _N.new('ShaderNodeMixShader'); n86.name = 'Mix Shader.002'; n86.location = (2195, -208)
n87 = _N.new('ShaderNodeAddShader'); n87.name = 'Add Shader'; n87.location = (3587, -900)
n88 = _N.new('ShaderNodeMix'); n88.name = 'Mix.021'; n88.location = (497, -173)
n88.data_type = 'RGBA'
n89 = _N.new('NodeGroupInput'); n89.name = 'Group Input.007'; n89.location = (30, -306)
n90 = _N.new('ShaderNodeMix'); n90.name = 'Mix.025'; n90.location = (286, -172)
n90.data_type = 'RGBA'
n90.inputs[7].default_value = (1.0, 1.0, 1.0, 1.0)
n91 = _N.new('ShaderNodeSeparateXYZ'); n91.name = 'Separate XYZ.008'; n91.location = (395, -398)
n92 = _N.new('ShaderNodeMix'); n92.name = 'Mix.016'; n92.location = (613, -144)
n92.data_type = 'RGBA'
n93 = _N.new('NodeGroupInput'); n93.name = 'Group Input.009'; n93.location = (30, -95)
n94 = _N.new('NodeGroupInput'); n94.name = 'Group Input'; n94.location = (174, -336)
n95 = _N.new('ShaderNodeMix'); n95.name = 'Mix.005'; n95.location = (1095, -267)
n95.data_type = 'RGBA'
n95.blend_type = 'MULTIPLY'
n96 = _N.new('ShaderNodeMix'); n96.name = 'Mix.012'; n96.location = (823, -30)
n96.data_type = 'RGBA'
n96.inputs[7].default_value = (1.0, 1.0, 1.0, 1.0)
n97 = _N.new('ShaderNodeVectorMath'); n97.name = 'Vector Math'; n97.location = (1326, -340)
n97.label = 'linear to sRGB'
n97.operation = 'MULTIPLY'
n98 = _N.new('ShaderNodeMix'); n98.name = 'Mix.026'; n98.location = (1496, -460)
n98.data_type = 'RGBA'
n10.parent = n0
n12.parent = n0
n13.parent = n0
n14.parent = n0
n15.parent = n0
n16.parent = n0
n17.parent = n0
n18.parent = n0
n19.parent = n0
n20.parent = n0
n21.parent = n0
n22.parent = n0
n24.parent = n1
n25.parent = n1
n26.parent = n1
n27.parent = n1
n28.parent = n1
n29.parent = n2
n30.parent = n2
n31.parent = n2
n32.parent = n1
n33.parent = n1
n34.parent = n3
n35.parent = n3
n36.parent = n3
n37.parent = n3
n38.parent = n3
n39.parent = n3
n40.parent = n3
n41.parent = n3
n42.parent = n3
n44.parent = n1
n45.parent = n4
n46.parent = n4
n47.parent = n4
n48.parent = n4
n49.parent = n4
n50.parent = n4
n51.parent = n4
n66.parent = n5
n67.parent = n5
n68.parent = n5
n69.parent = n5
n70.parent = n5
n71.parent = n5
n72.parent = n5
n73.parent = n5
n74.parent = n5
n75.parent = n5
n76.parent = n5
n77.parent = n5
n78.parent = n5
n79.parent = n5
n80.parent = n5
n81.parent = n5
n82.parent = n5
n83.parent = n5
n84.parent = n5
n85.parent = n5
n86.parent = n5
n88.parent = n5
n89.parent = n5
n90.parent = n5
n91.parent = n6
n92.parent = n6
n93.parent = n6
n94.parent = n6
n95.parent = n6
n96.parent = n6
n97.parent = n6
_L.new(n9.outputs[0], n54.inputs[0])
_L.new(n87.outputs[0], n11.inputs[2])
_L.new(n47.outputs[2], n45.inputs[0])
_L.new(n26.outputs[2], n7.inputs[1])
_L.new(n28.outputs[2], n7.inputs[13])
_L.new(n32.outputs[2], n27.inputs[0])
_L.new(n61.outputs[2], n8.inputs[0])
_L.new(n65.outputs[0], n9.inputs[1])
_L.new(n11.outputs[0], n9.inputs[2])
_L.new(n64.outputs[0], n9.inputs[0])
_L.new(n42.outputs[0], n40.inputs[0])
_L.new(n38.outputs[23], n42.inputs[1])
_L.new(n10.outputs[0], n7.inputs[5])
_L.new(n14.outputs[0], n20.inputs[0])
_L.new(n46.outputs[0], n12.inputs[0])
_L.new(n31.outputs[22], n29.inputs[0])
_L.new(n37.outputs[21], n34.inputs[0])
_L.new(n41.outputs[0], n34.inputs[1])
_L.new(n38.outputs[20], n41.inputs[1])
_L.new(n47.outputs[21], n48.inputs[1])
_L.new(n31.outputs[20], n29.inputs[1])
_L.new(n49.outputs[0], n46.inputs[1])
_L.new(n47.outputs[19], n49.inputs[1])
_L.new(n8.outputs[1], n62.inputs[6])
_L.new(n61.outputs[18], n62.inputs[0])
_L.new(n93.outputs[22], n96.inputs[0])
_L.new(n92.outputs[2], n96.inputs[6])
_L.new(n96.outputs[2], n95.inputs[7])
_L.new(n94.outputs[0], n95.inputs[6])
_L.new(n46.outputs[0], n95.inputs[0])
_L.new(n95.outputs[2], n97.inputs[0])
_L.new(n95.outputs[2], n97.inputs[1])
_L.new(n33.outputs[20], n26.inputs[0])
_L.new(n27.outputs[0], n26.inputs[7])
_L.new(n33.outputs[20], n28.inputs[0])
_L.new(n34.outputs[0], n35.inputs[0])
_L.new(n40.outputs[0], n35.inputs[6])
_L.new(n35.outputs[2], n7.inputs[2])
_L.new(n29.outputs[0], n30.inputs[0])
_L.new(n31.outputs[11], n30.inputs[7])
_L.new(n38.outputs[18], n36.inputs[0])
_L.new(n39.outputs[2], n36.inputs[6])
_L.new(n39.outputs[1], n36.inputs[7])
_L.new(n36.outputs[2], n40.inputs[1])
_L.new(n45.outputs[2], n50.inputs[6])
_L.new(n47.outputs[3], n50.inputs[7])
_L.new(n50.outputs[2], n46.inputs[0])
_L.new(n47.outputs[20], n51.inputs[0])
_L.new(n48.outputs[0], n51.inputs[6])
_L.new(n51.outputs[2], n50.inputs[0])
_L.new(n7.outputs[0], n87.inputs[0])
_L.new(n86.outputs[0], n87.inputs[1])
_L.new(n77.outputs[0], n86.inputs[2])
_L.new(n89.outputs[2], n71.inputs[0])
_L.new(n72.outputs[2], n86.inputs[0])
_L.new(n80.outputs[0], n76.inputs[0])
_L.new(n85.outputs[0], n80.inputs[1])
_L.new(n79.outputs[0], n85.inputs[0])
_L.new(n84.outputs[0], n79.inputs[0])
_L.new(n76.outputs[0], n77.inputs[2])
_L.new(n69.outputs[2], n84.inputs[1])
_L.new(n70.outputs[2], n81.inputs[0])
_L.new(n83.outputs[0], n81.inputs[1])
_L.new(n89.outputs[20], n83.inputs[1])
_L.new(n89.outputs[21], n68.inputs[0])
_L.new(n81.outputs[0], n73.inputs[0])
_L.new(n89.outputs[15], n75.inputs[0])
_L.new(n75.outputs[0], n82.inputs[0])
_L.new(n75.outputs[1], n82.inputs[1])
_L.new(n75.outputs[2], n73.inputs[1])
_L.new(n74.outputs[2], n77.inputs[1])
_L.new(n10.outputs[0], n77.inputs[5])
_L.new(n67.outputs[22], n78.inputs[0])
_L.new(n78.outputs[2], n82.inputs[2])
_L.new(n71.outputs[2], n68.inputs[6])
_L.new(n89.outputs[16], n84.inputs[0])
_L.new(n12.outputs[0], n15.inputs[0])
_L.new(n13.outputs[4], n14.inputs[0])
_L.new(n21.outputs[0], n18.inputs[0])
_L.new(n13.outputs[9], n21.inputs[0])
_L.new(n19.outputs[2], n17.inputs[0])
_L.new(n20.outputs[0], n19.inputs[0])
_L.new(n18.outputs[0], n22.inputs[0])
_L.new(n22.outputs[2], n16.inputs[0])
_L.new(n16.outputs[0], n15.inputs[7])
_L.new(n17.outputs[0], n15.inputs[6])
_L.new(n15.outputs[2], n10.inputs[1])
_L.new(n14.outputs[0], n19.inputs[6])
_L.new(n13.outputs[10], n22.inputs[7])
_L.new(n13.outputs[5], n19.inputs[7])
_L.new(n14.outputs[1], n17.inputs[1])
_L.new(n21.outputs[1], n16.inputs[1])
_L.new(n21.outputs[0], n22.inputs[6])
_L.new(n94.outputs[11], n92.inputs[6])
_L.new(n93.outputs[24], n92.inputs[0])
_L.new(n91.outputs[0], n92.inputs[7])
_L.new(n63.outputs[1], n64.inputs[0])
_L.new(n63.outputs[13], n64.inputs[1])
_L.new(n62.outputs[2], n11.inputs[0])
_L.new(n82.outputs[0], n74.inputs[6])
_L.new(n88.outputs[2], n74.inputs[7])
_L.new(n25.outputs[2], n44.inputs[0])
_L.new(n25.outputs[2], n32.inputs[6])
_L.new(n44.outputs[1], n32.inputs[7])
_L.new(n25.outputs[3], n44.inputs[1])
_L.new(n25.outputs[7], n44.inputs[3])
_L.new(n24.outputs[2], n44.inputs[2])
_L.new(n32.outputs[2], n39.inputs[0])
_L.new(n97.outputs[0], n58.inputs[6])
_L.new(n23.outputs[6], n43.inputs[0])
_L.new(n43.outputs[0], n57.inputs[0])
_L.new(n43.outputs[0], n59.inputs[0])
_L.new(n52.outputs[0], n55.inputs[1])
_L.new(n53.outputs[0], n58.inputs[0])
_L.new(n25.outputs[25], n24.inputs[0])
_L.new(n25.outputs[6], n24.inputs[7])
_L.new(n25.outputs[20], n32.inputs[0])
_L.new(n57.outputs[0], n52.inputs[0])
_L.new(n59.outputs[0], n52.inputs[1])
_L.new(n55.outputs[0], n53.inputs[0])
_L.new(n56.outputs[25], n53.inputs[1])
_L.new(n60.outputs[2], n58.inputs[7])
_L.new(n59.outputs[0], n60.inputs[0])
_L.new(n57.outputs[0], n60.inputs[6])
_L.new(n90.outputs[2], n88.inputs[6])
_L.new(n89.outputs[26], n88.inputs[0])
_L.new(n89.outputs[7], n88.inputs[7])
_L.new(n73.outputs[0], n72.inputs[6])
_L.new(n66.outputs[26], n72.inputs[0])
_L.new(n71.outputs[0], n70.inputs[6])
_L.new(n89.outputs[26], n70.inputs[0])
_L.new(n68.outputs[2], n69.inputs[6])
_L.new(n89.outputs[26], n69.inputs[0])
_L.new(n89.outputs[8], n90.inputs[6])
_L.new(n89.outputs[24], n90.inputs[0])
_L.new(n94.outputs[8], n91.inputs[0])
_L.new(n58.outputs[2], n98.inputs[6])
_L.new(n58.outputs[2], n98.inputs[7])
_L.new(n30.outputs[2], n98.inputs[0])
_L.new(n30.outputs[2], n7.inputs[10])
_L.new(n98.outputs[2], n7.inputs[0])
n54.is_active_output = True

# ---- material node trees
mat_material.use_nodes = True; mat_material.node_tree.nodes.clear()
_N = mat_material.node_tree.nodes; _L = mat_material.node_tree.links
n0 = _N.new('ShaderNodeOutputMaterial'); n0.name = 'Material Output'; n0.location = (648, 217)
n1 = _N.new('ShaderNodeGroup'); n1.name = 'Group.001'; n1.location = (-420, 140)
n1.node_tree = ng_uv_scaler
n1.inputs[0].default_value = 1.0
n1.inputs[1].default_value = 1.0
n1.inputs[2].default_value = 1.0
n1.inputs[3].default_value = 1.0
n1.inputs[4].default_value = 3.0
n1.inputs[5].default_value = 0.0
n2 = _N.new('ShaderNodeGroup'); n2.name = 'Group'; n2.location = (29, 348)
n2.width = 336
n2.node_tree = ng_neo_yakuza_shader
n2.inputs[0].default_value = (0.004152, 0.3354, 0.016, 1.0)
n2.inputs[1].default_value = 1.0
n2.inputs[2].default_value = (1.0, 1.0, 1.0, 1.0)
n2.inputs[3].default_value = 1.0
n2.inputs[4].default_value = (0.5, 0.5, 1.0, 1.0)
n2.inputs[5].default_value = 0.5
n2.inputs[6].default_value = (0.5, 1.0, 0.5, 1.0)
n2.inputs[7].default_value = (0.5, 1.0, 0.5, 1.0)
n2.inputs[8].default_value = (1.0, 1.0, 1.0, 1.0)
n2.inputs[9].default_value = (0.5, 0.5, 1.0, 1.0)
n2.inputs[10].default_value = 0.5
n2.inputs[11].default_value = (1.0, 1.0, 1.0, 1.0)
n2.inputs[12].default_value = 0.0
n2.inputs[13].default_value = 1.0
n2.inputs[14].default_value = 0.0
n2.inputs[15].default_value = (1.0, 0.6025, 0.1204, 1.0)
n2.inputs[16].default_value = 45.25
n2.inputs[17].default_value = 1337.0
n2.inputs[18].default_value = 0.0
n2.inputs[19].default_value = 0.0
n2.inputs[20].default_value = 1.0
n2.inputs[21].default_value = 0.0
n2.inputs[22].default_value = 0.0
n2.inputs[23].default_value = 0.0
n2.inputs[24].default_value = 0.0
n2.inputs[25].default_value = 1.0
n2.inputs[26].default_value = 0.0
_L.new(n2.outputs[0], n0.inputs[0])
n0.is_active_output = True

# ---- world
world_world = bpy.data.worlds.new('World'); scene.world = world_world
world_world.use_nodes = True; world_world.node_tree.nodes.clear()
_N = world_world.node_tree.nodes; _L = world_world.node_tree.links
n0 = _N.new('ShaderNodeOutputWorld'); n0.name = 'World Output'; n0.location = (300, 300)
n1 = _N.new('ShaderNodeBackground'); n1.name = 'Background'; n1.location = (10, 300)
n1.inputs[0].default_value = (0.05088, 0.05088, 0.05088, 1.0)
_L.new(n1.outputs[0], n0.inputs[0])
n0.is_active_output = True
world_world.color = (0.05088, 0.05088, 0.05088)
world_world.use_sun_shadow = False
world_world.sun_shadow_jitter_overblur = 0.0

# ---- cameras
cam_camera = bpy.data.cameras.new('Camera')
cam_camera.clip_end = 100.0
cam_camera.ortho_scale = 7.314

# ---- lights
light_light = bpy.data.lights.new('Light', 'SUN')
light_light.transmission_factor = 0.0
light_light.angle = 0.08727
light_light.energy = 5.0
light_light.shadow_soft_size = 0.1
light_light.shadow_cascade_max_distance = 1000.0

# ---- meshes
me_sphere = bpy.data.meshes.new('Sphere')
me_sphere.from_pydata([(0.0, 0.1951, 0.9808), (0.0, 0.3827, 0.9239), (0.0, 0.5556, 0.8315), (0.0, 0.7071, 0.7071), (0.0, 0.8315, 0.5556), (0.0, 0.9239, 0.3827), (0.0, 0.9808, 0.1951), (0.0, 0.8315, -0.5556), (0.0, 0.7071, -0.7071), (0.0, 0.5556, -0.8315), (0.03806, 0.1913, 0.9808), (0.07466, 0.3753, 0.9239), (0.1084, 0.5449, 0.8315), (0.1379, 0.6935, 0.7071), (0.1622, 0.8155, 0.5556), (0.1802, 0.9061, 0.3827), (0.1913, 0.9619, 0.1951), (0.1951, 0.9808, -4.371e-08), (0.1913, 0.9619, -0.1951), (0.1802, 0.9061, -0.3827), (0.1622, 0.8155, -0.5556), (0.1379, 0.6935, -0.7071), (0.1084, 0.5449, -0.8315), (0.07466, 0.3753, -0.9239), (0.03806, 0.1913, -0.9808), (0.07466, 0.1802, 0.9808), (0.1464, 0.3536, 0.9239), (0.2126, 0.5133, 0.8315), (0.2706, 0.6533, 0.7071), (0.3182, 0.7682, 0.5556), (0.3536, 0.8536, 0.3827), (0.3753, 0.9061, 0.1951), (0.3827, 0.9239, -4.371e-08), (0.3753, 0.9061, -0.1951), (0.3536, 0.8536, -0.3827), (0.3182, 0.7682, -0.5556), (0.2706, 0.6533, -0.7071), (0.2126, 0.5133, -0.8315), (0.1464, 0.3536, -0.9239), (0.07466, 0.1802, -0.9808), (0.1084, 0.1622, 0.9808), (0.2126, 0.3182, 0.9239), (0.3087, 0.4619, 0.8315), (0.3928, 0.5879, 0.7071), (0.4619, 0.6913, 0.5556), (0.5133, 0.7682, 0.3827), (0.5449, 0.8155, 0.1951), (0.5556, 0.8315, -4.371e-08), (0.5449, 0.8155, -0.1951), (0.5133, 0.7682, -0.3827), (0.4619, 0.6913, -0.5556), (0.3928, 0.5879, -0.7071), (0.3087, 0.4619, -0.8315), (0.2126, 0.3182, -0.9239), (0.1084, 0.1622, -0.9808), (0.1379, 0.1379, 0.9808), (0.2706, 0.2706, 0.9239), (0.3928, 0.3928, 0.8315), (0.5, 0.5, 0.7071), (0.5879, 0.5879, 0.5556), (0.6533, 0.6533, 0.3827), (0.6935, 0.6935, 0.1951), (0.7071, 0.7071, -4.371e-08), (0.6935, 0.6935, -0.1951), (0.6533, 0.6533, -0.3827), (0.5879, 0.5879, -0.5556), (0.5, 0.5, -0.7071), (0.3928, 0.3928, -0.8315), (0.2706, 0.2706, -0.9239), (0.1379, 0.1379, -0.9808), (0.1622, 0.1084, 0.9808), (0.3182, 0.2126, 0.9239), (0.4619, 0.3087, 0.8315), (0.5879, 0.3928, 0.7071), (0.6913, 0.4619, 0.5556), (0.7682, 0.5133, 0.3827), (0.8155, 0.5449, 0.1951), (0.8315, 0.5556, -4.371e-08), (0.8155, 0.5449, -0.1951), (0.7682, 0.5133, -0.3827), (0.6913, 0.4619, -0.5556), (0.5879, 0.3928, -0.7071), (0.4619, 0.3087, -0.8315), (0.3182, 0.2126, -0.9239), (0.1622, 0.1084, -0.9808), (0.1802, 0.07466, 0.9808), (0.3536, 0.1464, 0.9239), (0.5133, 0.2126, 0.8315), (0.6533, 0.2706, 0.7071), (0.7682, 0.3182, 0.5556), (0.8536, 0.3536, 0.3827), (0.9061, 0.3753, 0.1951), (0.9239, 0.3827, -4.371e-08), (0.9061, 0.3753, -0.1951), (0.8536, 0.3536, -0.3827), (0.7682, 0.3182, -0.5556), (0.6533, 0.2706, -0.7071), (0.5133, 0.2126, -0.8315), (0.3536, 0.1464, -0.9239), (0.1802, 0.07466, -0.9808), (0.1913, 0.03806, 0.9808), (0.3753, 0.07466, 0.9239), (0.5449, 0.1084, 0.8315), (0.6935, 0.1379, 0.7071), (0.8155, 0.1622, 0.5556), (0.9061, 0.1802, 0.3827), (0.9619, 0.1913, 0.1951), (0.9808, 0.1951, -4.371e-08), (0.9619, 0.1913, -0.1951), (0.9061, 0.1802, -0.3827), (0.8155, 0.1622, -0.5556), (0.6935, 0.1379, -0.7071), (0.5449, 0.1084, -0.8315), (0.3753, 0.07466, -0.9239), (0.1913, 0.03806, -0.9808), (0.1951, -6.874e-08, 0.9808), (0.3827, -1.209e-07, 0.9239), (0.5556, -1.134e-07, 0.8315), (0.7071, -4.638e-08, 0.7071), (0.8315, -9.109e-08, 0.5556), (0.9239, -1.658e-08, 0.3827), (0.9808, -9.109e-08, 0.1951), (1.0, -1.656e-07, -4.371e-08), (0.9808, -9.109e-08, -0.1951), (0.9239, -1.507e-07, -0.3827), (0.8315, -1.06e-07, -0.5556), (0.7071, -4.638e-08, -0.7071), (0.5556, -1.134e-07, -0.8315), (0.3827, -9.854e-08, -0.9239), (0.1951, -7.619e-08, -0.9808), (0.1913, -0.03806, 0.9808), (0.3753, -0.07466, 0.9239), (0.5449, -0.1084, 0.8315), (0.6935, -0.1379, 0.7071), (0.8155, -0.1622, 0.5556), (0.9061, -0.1802, 0.3827), (0.9619, -0.1913, 0.1951), (0.9808, -0.1951, -4.371e-08), (0.9619, -0.1913, -0.1951), (0.9061, -0.1802, -0.3827), (0.8155, -0.1622, -0.5556), (0.6935, -0.1379, -0.7071), (0.5449, -0.1084, -0.8315), (0.3753, -0.07466, -0.9239), (0.1913, -0.03806, -0.9808), (0.1802, -0.07466, 0.9808), (0.3536, -0.1464, 0.9239), (0.5133, -0.2126, 0.8315), (0.6533, -0.2706, 0.7071), (0.7682, -0.3182, 0.5556), (0.8536, -0.3536, 0.3827), (0.9061, -0.3753, 0.1951), (0.9239, -0.3827, -4.371e-08), (0.9061, -0.3753, -0.1951), (0.8536, -0.3536, -0.3827), (0.7682, -0.3182, -0.5556), (0.6533, -0.2706, -0.7071), (0.5133, -0.2126, -0.8315), (0.3536, -0.1464, -0.9239), (0.1802, -0.07466, -0.9808), (0.1622, -0.1084, 0.9808), (0.3182, -0.2126, 0.9239), (0.4619, -0.3087, 0.8315), (0.5879, -0.3928, 0.7071), (0.6913, -0.4619, 0.5556), (0.7682, -0.5133, 0.3827), (0.8155, -0.5449, 0.1951), (0.8315, -0.5556, -4.371e-08), (0.8155, -0.5449, -0.1951), (0.7682, -0.5133, -0.3827), (0.6913, -0.4619, -0.5556), (0.5879, -0.3928, -0.7071), (0.4619, -0.3087, -0.8315), (0.3182, -0.2126, -0.9239), (0.1622, -0.1084, -0.9808), (0.1379, -0.1379, 0.9808), (0.2706, -0.2706, 0.9239), (0.3928, -0.3928, 0.8315), (0.5, -0.5, 0.7071), (0.5879, -0.5879, 0.5556), (0.6533, -0.6533, 0.3827), (0.6935, -0.6935, 0.1951), (0.7071, -0.7071, -4.371e-08), (0.6935, -0.6935, -0.1951), (0.6533, -0.6533, -0.3827), (0.5879, -0.5879, -0.5556), (0.5, -0.5, -0.7071), (0.3928, -0.3928, -0.8315), (0.2706, -0.2706, -0.9239), (0.1379, -0.1379, -0.9808), (0.1084, -0.1622, 0.9808), (0.2126, -0.3182, 0.9239), (0.3087, -0.4619, 0.8315), (0.3928, -0.5879, 0.7071), (0.4619, -0.6913, 0.5556), (0.5133, -0.7682, 0.3827), (0.5449, -0.8155, 0.1951), (0.5556, -0.8315, -4.371e-08), (0.5449, -0.8155, -0.1951), (0.5133, -0.7682, -0.3827), (0.4619, -0.6913, -0.5556), (0.3928, -0.5879, -0.7071), (0.3087, -0.4619, -0.8315), (0.2126, -0.3182, -0.9239), (0.1084, -0.1622, -0.9808), (0.07466, -0.1802, 0.9808), (0.1464, -0.3536, 0.9239), (0.2126, -0.5133, 0.8315), (0.2706, -0.6533, 0.7071), (0.3182, -0.7682, 0.5556), (0.3536, -0.8536, 0.3827), (0.3753, -0.9061, 0.1951), (0.3827, -0.9239, -4.371e-08), (0.3753, -0.9061, -0.1951), (0.3536, -0.8536, -0.3827), (0.3182, -0.7682, -0.5556), (0.2706, -0.6533, -0.7071), (0.2126, -0.5133, -0.8315), (0.1464, -0.3536, -0.9239), (0.07466, -0.1802, -0.9808), (0.03806, -0.1913, 0.9808), (0.07466, -0.3753, 0.9239), (0.1084, -0.5449, 0.8315), (0.1379, -0.6935, 0.7071), (0.1622, -0.8155, 0.5556), (0.1802, -0.9061, 0.3827), (0.1913, -0.9619, 0.1951), (0.1951, -0.9808, -4.371e-08), (0.1913, -0.9619, -0.1951), (0.1802, -0.9061, -0.3827), (0.1622, -0.8155, -0.5556), (0.1379, -0.6935, -0.7071), (0.1084, -0.5449, -0.8315), (0.07466, -0.3753, -0.9239), (0.03806, -0.1913, -0.9808), (2.154e-09, -0.1951, 0.9808), (-2.765e-08, -0.3827, 0.9239), (-6.49e-08, -0.5556, 0.8315), (4.686e-08, -0.7071, 0.7071), (-1.275e-08, -0.8315, 0.5556), (1.706e-08, -0.9239, 0.3827), (-7.235e-08, -0.9808, 0.1951), (-2.661e-07, -1.0, -4.371e-08), (-7.235e-08, -0.9808, -0.1951), (-1.171e-07, -0.9239, -0.3827), (-4.255e-08, -0.8315, -0.5556), (4.686e-08, -0.7071, -0.7071), (-6.49e-08, -0.5556, -0.8315), (2.154e-09, -0.3827, -0.9239), (-1.571e-09, -0.1951, -0.9808), (-0.03806, -0.1913, 0.9808), (-0.07466, -0.3753, 0.9239), (-0.1084, -0.5449, 0.8315), (-0.1379, -0.6935, 0.7071), (-0.1622, -0.8155, 0.5556), (-0.1802, -0.9061, 0.3827), (-0.1913, -0.9619, 0.1951), (-0.1951, -0.9808, -4.371e-08), (-0.1913, -0.9619, -0.1951), (-0.1802, -0.9061, -0.3827), (-0.1622, -0.8155, -0.5556), (-0.1379, -0.6935, -0.7071), (-0.1084, -0.5449, -0.8315), (-0.07466, -0.3753, -0.9239), (-0.03806, -0.1913, -0.9808), (-0.07466, -0.1802, 0.9808), (-0.1464, -0.3536, 0.9239), (-0.2126, -0.5133, 0.8315), (-0.2706, -0.6533, 0.7071), (-0.3182, -0.7682, 0.5556), (-0.3536, -0.8536, 0.3827), (-0.3753, -0.9061, 0.1951), (-0.3827, -0.9239, -4.371e-08), (-0.3753, -0.9061, -0.1951), (-0.3536, -0.8536, -0.3827), (-0.3182, -0.7682, -0.5556), (-0.2706, -0.6533, -0.7071), (-0.2126, -0.5133, -0.8315), (-0.1464, -0.3536, -0.9239), (-0.07466, -0.1802, -0.9808), (-0.1084, -0.1622, 0.9808), (-0.2126, -0.3182, 0.9239), (-0.3087, -0.4619, 0.8315), (-0.3928, -0.5879, 0.7071), (-0.4619, -0.6913, 0.5556), (-0.5133, -0.7682, 0.3827), (-0.5449, -0.8155, 0.1951), (-0.5556, -0.8315, -4.371e-08), (-0.5449, -0.8155, -0.1951), (-0.5133, -0.7682, -0.3827), (-0.4619, -0.6913, -0.5556), (-0.3928, -0.5879, -0.7071), (-0.3087, -0.4619, -0.8315), (-0.2126, -0.3182, -0.9239), (-0.1084, -0.1622, -0.9808), (-0.1379, -0.1379, 0.9808), (-0.2706, -0.2706, 0.9239), (-0.3928, -0.3928, 0.8315), (-0.5, -0.5, 0.7071), (-0.5879, -0.5879, 0.5556), (-0.6533, -0.6533, 0.3827), (-0.6935, -0.6935, 0.1951), (-0.7071, -0.7071, -4.371e-08), (-0.6935, -0.6935, -0.1951), (-0.6533, -0.6533, -0.3827), (-0.5879, -0.5879, -0.5556), (-0.5, -0.5, -0.7071), (-0.3928, -0.3928, -0.8315), (-0.2706, -0.2706, -0.9239), (-0.1379, -0.1379, -0.9808), (-0.1622, -0.1084, 0.9808), (-0.3182, -0.2126, 0.9239), (-0.4619, -0.3087, 0.8315), (-0.5879, -0.3928, 0.7071), (-0.6913, -0.4619, 0.5556), (-0.7682, -0.5133, 0.3827), (-0.8155, -0.5449, 0.1951), (-0.8315, -0.5556, -4.371e-08), (-0.8155, -0.5449, -0.1951), (-0.7682, -0.5133, -0.3827), (-0.6913, -0.4619, -0.5556), (-0.5879, -0.3928, -0.7071), (-0.4619, -0.3087, -0.8315), (-0.3182, -0.2126, -0.9239), (-0.1622, -0.1084, -0.9808), (-8.077e-08, -1.209e-07, 1.0), (-0.1802, -0.07466, 0.9808), (-0.3536, -0.1464, 0.9239), (-0.5133, -0.2126, 0.8315), (-0.6533, -0.2706, 0.7071), (-0.7682, -0.3182, 0.5556), (-0.8536, -0.3536, 0.3827), (-0.9061, -0.3753, 0.1951), (-0.9239, -0.3827, -4.371e-08), (-0.9061, -0.3753, -0.1951), (-0.8536, -0.3536, -0.3827), (-0.7682, -0.3182, -0.5556), (-0.6533, -0.2706, -0.7071), (-0.5133, -0.2126, -0.8315), (-0.3536, -0.1464, -0.9239), (-0.1802, -0.07466, -0.9808), (-0.1913, -0.03806, 0.9808), (-0.3753, -0.07466, 0.9239), (-0.5449, -0.1084, 0.8315), (-0.6935, -0.1379, 0.7071), (-0.8155, -0.1622, 0.5556), (-0.9061, -0.1802, 0.3827), (-0.9619, -0.1913, 0.1951), (-0.9808, -0.1951, -4.371e-08), (-0.9619, -0.1913, -0.1951), (-0.9061, -0.1802, -0.3827), (-0.8155, -0.1622, -0.5556), (-0.6935, -0.1379, -0.7071), (-0.5449, -0.1084, -0.8315), (-0.3753, -0.07466, -0.9239), (-0.1913, -0.03806, -0.9808), (-0.1951, -7.246e-08, 0.9808), (-0.3827, -4.638e-08, 0.9239), (-0.5556, 5.771e-09, 0.8315), (-0.7071, -9.109e-08, 0.7071), (-0.8315, -4.638e-08, 0.5556), (-0.9239, -1.68e-09, 0.3827), (-0.9808, 7.283e-08, 0.1951), (-1.0, 3.858e-07, -4.371e-08), (-0.9808, 7.283e-08, -0.1951), (-0.9239, 1.175e-07, -0.3827), (-0.8315, -3.148e-08, -0.5556), (-0.7071, -9.109e-08, -0.7071), (-0.5556, 5.771e-09, -0.8315), (-0.3827, -6.128e-08, -0.9239), (-0.1951, -6.874e-08, -0.9808), (-0.1913, 0.03806, 0.9808), (-0.3753, 0.07466, 0.9239), (-0.5449, 0.1084, 0.8315), (-0.6935, 0.1379, 0.7071), (-0.8155, 0.1622, 0.5556), (-0.9061, 0.1802, 0.3827), (-0.9619, 0.1913, 0.1951), (-0.9808, 0.1951, -4.371e-08), (-0.9619, 0.1913, -0.1951), (-0.9061, 0.1802, -0.3827), (-0.8155, 0.1622, -0.5556), (-0.6935, 0.1379, -0.7071), (-0.5449, 0.1084, -0.8315), (-0.3753, 0.07466, -0.9239), (-0.1913, 0.03806, -0.9808), (-0.1802, 0.07466, 0.9808), (-0.3536, 0.1464, 0.9239), (-0.5133, 0.2126, 0.8315), (-0.6533, 0.2706, 0.7071), (-0.7682, 0.3182, 0.5556), (-0.8536, 0.3536, 0.3827), (-0.9061, 0.3753, 0.1951), (-0.9239, 0.3827, -4.371e-08), (-0.9061, 0.3753, -0.1951), (-0.8536, 0.3536, -0.3827), (-0.7682, 0.3182, -0.5556), (-0.6533, 0.2706, -0.7071), (-0.5133, 0.2126, -0.8315), (-0.3536, 0.1464, -0.9239), (-0.1802, 0.07466, -0.9808), (-0.1622, 0.1084, 0.9808), (-0.3182, 0.2126, 0.9239), (-0.4619, 0.3087, 0.8315), (-0.5879, 0.3928, 0.7071), (-0.6913, 0.4619, 0.5556), (-0.7682, 0.5133, 0.3827), (-0.8155, 0.5449, 0.1951), (-0.8315, 0.5556, -4.371e-08), (-0.8155, 0.5449, -0.1951), (-0.7682, 0.5133, -0.3827), (-0.6913, 0.4619, -0.5556), (-0.5879, 0.3928, -0.7071), (-0.4619, 0.3087, -0.8315), (-0.3182, 0.2126, -0.9239), (-0.1622, 0.1084, -0.9808), (-0.1379, 0.1379, 0.9808), (-0.2706, 0.2706, 0.9239), (-0.3928, 0.3928, 0.8315), (-0.5, 0.5, 0.7071), (-0.5879, 0.5879, 0.5556), (-0.6533, 0.6533, 0.3827), (-0.6935, 0.6935, 0.1951), (-0.7071, 0.7071, -4.371e-08), (-0.6935, 0.6935, -0.1951), (-0.6533, 0.6533, -0.3827), (-0.5879, 0.5879, -0.5556), (-0.5, 0.5, -0.7071), (-0.3928, 0.3928, -0.8315), (-0.2706, 0.2706, -0.9239), (-0.1379, 0.1379, -0.9808), (-0.1084, 0.1622, 0.9808), (-0.2126, 0.3182, 0.9239), (-0.3087, 0.4619, 0.8315), (-0.3928, 0.5879, 0.7071), (-0.4619, 0.6913, 0.5556), (-0.5133, 0.7682, 0.3827), (-0.5449, 0.8155, 0.1951), (-0.5556, 0.8315, -4.371e-08), (-0.5449, 0.8155, -0.1951), (-0.5133, 0.7682, -0.3827), (-0.4619, 0.6913, -0.5556), (-0.3928, 0.5879, -0.7071), (-0.3087, 0.4619, -0.8315), (-0.2126, 0.3182, -0.9239), (-0.1084, 0.1622, -0.9808), (-0.07466, 0.1802, 0.9808), (-0.1464, 0.3536, 0.9239), (-0.2126, 0.5133, 0.8315), (-0.2706, 0.6533, 0.7071), (-0.3182, 0.7682, 0.5556), (-0.3536, 0.8536, 0.3827), (-0.3753, 0.9061, 0.1951), (-0.3827, 0.9239, -4.371e-08), (-0.3753, 0.9061, -0.1951), (-0.3536, 0.8536, -0.3827), (-0.3182, 0.7682, -0.5556), (-0.2706, 0.6533, -0.7071), (-0.2126, 0.5133, -0.8315), (-0.1464, 0.3536, -0.9239), (-0.07466, 0.1802, -0.9808), (-0.03806, 0.1913, 0.9808), (-0.07466, 0.3753, 0.9239), (-0.1084, 0.5449, 0.8315), (-0.1379, 0.6935, 0.7071), (-0.1622, 0.8155, 0.5556), (-0.1802, 0.9061, 0.3827), (-0.1913, 0.9619, 0.1951), (-0.1951, 0.9808, -4.371e-08), (-0.1913, 0.9619, -0.1951), (-0.1802, 0.9061, -0.3827), (-0.1622, 0.8155, -0.5556), (-0.1379, 0.6935, -0.7071), (-0.1084, 0.5449, -0.8315), (-0.07466, 0.3753, -0.9239), (-0.03806, 0.1913, -0.9808), (5.386e-07, 1.0, -4.371e-08), (2.257e-07, 0.9808, -0.1951), (1.959e-07, 0.9239, -0.3827), (6.921e-08, 0.3827, -0.9239), (2.823e-08, 0.1951, -0.9808), (0.0, -8.742e-08, -1.0)], [], [(6, 5, 15, 16), (480, 479, 23, 24), (476, 6, 16, 17), (0, 325, 10), (481, 480, 24), (477, 476, 17, 18), (1, 0, 10, 11), (478, 477, 18, 19), (2, 1, 11, 12), (7, 478, 19, 20), (3, 2, 12, 13), (8, 7, 20, 21), (4, 3, 13, 14), (9, 8, 21, 22), (5, 4, 14, 15), (479, 9, 22, 23), (22, 21, 36, 37), (15, 14, 29, 30), (23, 22, 37, 38), (16, 15, 30, 31), (24, 23, 38, 39), (17, 16, 31, 32), (10, 325, 25), (481, 24, 39), (18, 17, 32, 33), (11, 10, 25, 26), (19, 18, 33, 34), (12, 11, 26, 27), (20, 19, 34, 35), (13, 12, 27, 28), (21, 20, 35, 36), (14, 13, 28, 29), (34, 33, 48, 49), (27, 26, 41, 42), (35, 34, 49, 50), (28, 27, 42, 43), (36, 35, 50, 51), (29, 28, 43, 44), (37, 36, 51, 52), (30, 29, 44, 45), (38, 37, 52, 53), (31, 30, 45, 46), (39, 38, 53, 54), (32, 31, 46, 47), (25, 325, 40), (481, 39, 54), (33, 32, 47, 48), (26, 25, 40, 41), (53, 52, 67, 68), (46, 45, 60, 61), (54, 53, 68, 69), (47, 46, 61, 62), (40, 325, 55), (481, 54, 69), (48, 47, 62, 63), (41, 40, 55, 56), (49, 48, 63, 64), (42, 41, 56, 57), (50, 49, 64, 65), (43, 42, 57, 58), (51, 50, 65, 66), (44, 43, 58, 59), (52, 51, 66, 67), (45, 44, 59, 60), (57, 56, 71, 72), (65, 64, 79, 80), (58, 57, 72, 73), (66, 65, 80, 81), (59, 58, 73, 74), (67, 66, 81, 82), (60, 59, 74, 75), (68, 67, 82, 83), (61, 60, 75, 76), (69, 68, 83, 84), (62, 61, 76, 77), (55, 325, 70), (481, 69, 84), (63, 62, 77, 78), (56, 55, 70, 71), (64, 63, 78, 79), (76, 75, 90, 91), (84, 83, 98, 99), (77, 76, 91, 92), (70, 325, 85), (481, 84, 99), (78, 77, 92, 93), (71, 70, 85, 86), (79, 78, 93, 94), (72, 71, 86, 87), (80, 79, 94, 95), (73, 72, 87, 88), (81, 80, 95, 96), (74, 73, 88, 89), (82, 81, 96, 97), (75, 74, 89, 90), (83, 82, 97, 98), (95, 94, 109, 110), (88, 87, 102, 103), (96, 95, 110, 111), (89, 88, 103, 104), (97, 96, 111, 112), (90, 89, 104, 105), (98, 97, 112, 113), (91, 90, 105, 106), (99, 98, 113, 114), (92, 91, 106, 107), (85, 325, 100), (481, 99, 114), (93, 92, 107, 108), (86, 85, 100, 101), (94, 93, 108, 109), (87, 86, 101, 102), (114, 113, 128, 129), (107, 106, 121, 122), (100, 325, 115), (481, 114, 129), (108, 107, 122, 123), (101, 100, 115, 116), (109, 108, 123, 124), (102, 101, 116, 117), (110, 109, 124, 125), (103, 102, 117, 118), (111, 110, 125, 126), (104, 103, 118, 119), (112, 111, 126, 127), (105, 104, 119, 120), (113, 112, 127, 128), (106, 105, 120, 121), (118, 117, 132, 133), (126, 125, 140, 141), (119, 118, 133, 134), (127, 126, 141, 142), (120, 119, 134, 135), (128, 127, 142, 143), (121, 120, 135, 136), (129, 128, 143, 144), (122, 121, 136, 137), (115, 325, 130), (481, 129, 144), (123, 122, 137, 138), (116, 115, 130, 131), (124, 123, 138, 139), (117, 116, 131, 132), (125, 124, 139, 140), (137, 136, 151, 152), (130, 325, 145), (481, 144, 159), (138, 137, 152, 153), (131, 130, 145, 146), (139, 138, 153, 154), (132, 131, 146, 147), (140, 139, 154, 155), (133, 132, 147, 148), (141, 140, 155, 156), (134, 133, 148, 149), (142, 141, 156, 157), (135, 134, 149, 150), (143, 142, 157, 158), (136, 135, 150, 151), (144, 143, 158, 159), (156, 155, 170, 171), (149, 148, 163, 164), (157, 156, 171, 172), (150, 149, 164, 165), (158, 157, 172, 173), (151, 150, 165, 166), (159, 158, 173, 174), (152, 151, 166, 167), (145, 325, 160), (481, 159, 174), (153, 152, 167, 168), (146, 145, 160, 161), (154, 153, 168, 169), (147, 146, 161, 162), (155, 154, 169, 170), (148, 147, 162, 163), (481, 174, 189), (168, 167, 182, 183), (161, 160, 175, 176), (169, 168, 183, 184), (162, 161, 176, 177), (170, 169, 184, 185), (163, 162, 177, 178), (171, 170, 185, 186), (164, 163, 178, 179), (172, 171, 186, 187), (165, 164, 179, 180), (173, 172, 187, 188), (166, 165, 180, 181), (174, 173, 188, 189), (167, 166, 181, 182), (160, 325, 175), (187, 186, 201, 202), (180, 179, 194, 195), (188, 187, 202, 203), (181, 180, 195, 196), (189, 188, 203, 204), (182, 181, 196, 197), (175, 325, 190), (481, 189, 204), (183, 182, 197, 198), (176, 175, 190, 191), (184, 183, 198, 199), (177, 176, 191, 192), (185, 184, 199, 200), (178, 177, 192, 193), (186, 185, 200, 201), (179, 178, 193, 194), (191, 190, 205, 206), (199, 198, 213, 214), (192, 191, 206, 207), (200, 199, 214, 215), (193, 192, 207, 208), (201, 200, 215, 216), (194, 193, 208, 209), (202, 201, 216, 217), (195, 194, 209, 210), (203, 202, 217, 218), (196, 195, 210, 211), (204, 203, 218, 219), (197, 196, 211, 212), (190, 325, 205), (481, 204, 219), (198, 197, 212, 213), (210, 209, 224, 225), (218, 217, 232, 233), (211, 210, 225, 226), (219, 218, 233, 234), (212, 211, 226, 227), (205, 325, 220), (481, 219, 234), (213, 212, 227, 228), (206, 205, 220, 221), (214, 213, 228, 229), (207, 206, 221, 222), (215, 214, 229, 230), (208, 207, 222, 223), (216, 215, 230, 231), (209, 208, 223, 224), (217, 216, 231, 232), (229, 228, 243, 244), (222, 221, 236, 237), (230, 229, 244, 245), (223, 222, 237, 238), (231, 230, 245, 246), (224, 223, 238, 239), (232, 231, 246, 247), (225, 224, 239, 240), (233, 232, 247, 248), (226, 225, 240, 241), (234, 233, 248, 249), (227, 226, 241, 242), (220, 325, 235), (481, 234, 249), (228, 227, 242, 243), (221, 220, 235, 236), (248, 247, 262, 263), (241, 240, 255, 256), (249, 248, 263, 264), (242, 241, 256, 257), (235, 325, 250), (481, 249, 264), (243, 242, 257, 258), (236, 235, 250, 251), (244, 243, 258, 259), (237, 236, 251, 252), (245, 244, 259, 260), (238, 237, 252, 253), (246, 245, 260, 261), (239, 238, 253, 254), (247, 246, 261, 262), (240, 239, 254, 255), (252, 251, 266, 267), (260, 259, 274, 275), (253, 252, 267, 268), (261, 260, 275, 276), (254, 253, 268, 269), (262, 261, 276, 277), (255, 254, 269, 270), (263, 262, 277, 278), (256, 255, 270, 271), (264, 263, 278, 279), (257, 256, 271, 272), (250, 325, 265), (481, 264, 279), (258, 257, 272, 273), (251, 250, 265, 266), (259, 258, 273, 274), (271, 270, 285, 286), (279, 278, 293, 294), (272, 271, 286, 287), (265, 325, 280), (481, 279, 294), (273, 272, 287, 288), (266, 265, 280, 281), (274, 273, 288, 289), (267, 266, 281, 282), (275, 274, 289, 290), (268, 267, 282, 283), (276, 275, 290, 291), (269, 268, 283, 284), (277, 276, 291, 292), (270, 269, 284, 285), (278, 277, 292, 293), (290, 289, 304, 305), (283, 282, 297, 298), (291, 290, 305, 306), (284, 283, 298, 299), (292, 291, 306, 307), (285, 284, 299, 300), (293, 292, 307, 308), (286, 285, 300, 301), (294, 293, 308, 309), (287, 286, 301, 302), (280, 325, 295), (481, 294, 309), (288, 287, 302, 303), (281, 280, 295, 296), (289, 288, 303, 304), (282, 281, 296, 297), (309, 308, 323, 324), (302, 301, 316, 317), (295, 325, 310), (481, 309, 324), (303, 302, 317, 318), (296, 295, 310, 311), (304, 303, 318, 319), (297, 296, 311, 312), (305, 304, 319, 320), (298, 297, 312, 313), (306, 305, 320, 321), (299, 298, 313, 314), (307, 306, 321, 322), (300, 299, 314, 315), (308, 307, 322, 323), (301, 300, 315, 316), (321, 320, 336, 337), (314, 313, 329, 330), (322, 321, 337, 338), (315, 314, 330, 331), (323, 322, 338, 339), (316, 315, 331, 332), (324, 323, 339, 340), (317, 316, 332, 333), (310, 325, 326), (481, 324, 340), (318, 317, 333, 334), (311, 310, 326, 327), (319, 318, 334, 335), (312, 311, 327, 328), (320, 319, 335, 336), (313, 312, 328, 329), (326, 325, 341), (481, 340, 355), (334, 333, 348, 349), (327, 326, 341, 342), (335, 334, 349, 350), (328, 327, 342, 343), (336, 335, 350, 351), (329, 328, 343, 344), (337, 336, 351, 352), (330, 329, 344, 345), (338, 337, 352, 353), (331, 330, 345, 346), (339, 338, 353, 354), (332, 331, 346, 347), (340, 339, 354, 355), (333, 332, 347, 348), (345, 344, 359, 360), (353, 352, 367, 368), (346, 345, 360, 361), (354, 353, 368, 369), (347, 346, 361, 362), (355, 354, 369, 370), (348, 347, 362, 363), (341, 325, 356), (481, 355, 370), (349, 348, 363, 364), (342, 341, 356, 357), (350, 349, 364, 365), (343, 342, 357, 358), (351, 350, 365, 366), (344, 343, 358, 359), (352, 351, 366, 367), (364, 363, 378, 379), (357, 356, 371, 372), (365, 364, 379, 380), (358, 357, 372, 373), (366, 365, 380, 381), (359, 358, 373, 374), (367, 366, 381, 382), (360, 359, 374, 375), (368, 367, 382, 383), (361, 360, 375, 376), (369, 368, 383, 384), (362, 361, 376, 377), (370, 369, 384, 385), (363, 362, 377, 378), (356, 325, 371), (481, 370, 385), (383, 382, 397, 398), (376, 375, 390, 391), (384, 383, 398, 399), (377, 376, 391, 392), (385, 384, 399, 400), (378, 377, 392, 393), (371, 325, 386), (481, 385, 400), (379, 378, 393, 394), (372, 371, 386, 387), (380, 379, 394, 395), (373, 372, 387, 388), (381, 380, 395, 396), (374, 373, 388, 389), (382, 381, 396, 397), (375, 374, 389, 390), (387, 386, 401, 402), (395, 394, 409, 410), (388, 387, 402, 403), (396, 395, 410, 411), (389, 388, 403, 404), (397, 396, 411, 412), (390, 389, 404, 405), (398, 397, 412, 413), (391, 390, 405, 406), (399, 398, 413, 414), (392, 391, 406, 407), (400, 399, 414, 415), (393, 392, 407, 408), (386, 325, 401), (481, 400, 415), (394, 393, 408, 409), (406, 405, 420, 421), (414, 413, 428, 429), (407, 406, 421, 422), (415, 414, 429, 430), (408, 407, 422, 423), (401, 325, 416), (481, 415, 430), (409, 408, 423, 424), (402, 401, 416, 417), (410, 409, 424, 425), (403, 402, 417, 418), (411, 410, 425, 426), (404, 403, 418, 419), (412, 411, 426, 427), (405, 404, 419, 420), (413, 412, 427, 428), (425, 424, 439, 440), (418, 417, 432, 433), (426, 425, 440, 441), (419, 418, 433, 434), (427, 426, 441, 442), (420, 419, 434, 435), (428, 427, 442, 443), (421, 420, 435, 436), (429, 428, 443, 444), (422, 421, 436, 437), (430, 429, 444, 445), (423, 422, 437, 438), (416, 325, 431), (481, 430, 445), (424, 423, 438, 439), (417, 416, 431, 432), (444, 443, 458, 459), (437, 436, 451, 452), (445, 444, 459, 460), (438, 437, 452, 453), (431, 325, 446), (481, 445, 460), (439, 438, 453, 454), (432, 431, 446, 447), (440, 439, 454, 455), (433, 432, 447, 448), (441, 440, 455, 456), (434, 433, 448, 449), (442, 441, 456, 457), (435, 434, 449, 450), (443, 442, 457, 458), (436, 435, 450, 451), (456, 455, 470, 471), (449, 448, 463, 464), (457, 456, 471, 472), (450, 449, 464, 465), (458, 457, 472, 473), (451, 450, 465, 466), (459, 458, 473, 474), (452, 451, 466, 467), (460, 459, 474, 475), (453, 452, 467, 468), (446, 325, 461), (481, 460, 475), (454, 453, 468, 469), (447, 446, 461, 462), (455, 454, 469, 470), (448, 447, 462, 463), (475, 474, 479, 480), (468, 467, 6, 476), (461, 325, 0), (481, 475, 480), (469, 468, 476, 477), (462, 461, 0, 1), (470, 469, 477, 478), (463, 462, 1, 2), (471, 470, 478, 7), (464, 463, 2, 3), (472, 471, 7, 8), (465, 464, 3, 4), (473, 472, 8, 9), (466, 465, 4, 5), (474, 473, 9, 479), (467, 466, 5, 6)])
me_sphere.polygons.foreach_set('use_smooth', [True] * 512)
_uv = me_sphere.uv_layers.new(name='UVMap')
_uv.uv.foreach_set('vector', [0.75, 0.5625, 0.75, 0.625, 0.7188, 0.625, 0.7188, 0.5625, 0.75, 0.0625, 0.75, 0.125, 0.7188, 0.125, 0.7188, 0.0625, 0.75, 0.5, 0.75, 0.5625, 0.7188, 0.5625, 0.7188, 0.5, 0.75, 0.9375, 0.7344, 1.0, 0.7188, 0.9375, 0.7344, 0.0, 0.75, 0.0625, 0.7188, 0.0625, 0.75, 0.4375, 0.75, 0.5, 0.7188, 0.5, 0.7188, 0.4375, 0.75, 0.875, 0.75, 0.9375, 0.7188, 0.9375, 0.7188, 0.875, 0.75, 0.375, 0.75, 0.4375, 0.7188, 0.4375, 0.7188, 0.375, 0.75, 0.8125, 0.75, 0.875, 0.7188, 0.875, 0.7188, 0.8125, 0.75, 0.3125, 0.75, 0.375, 0.7188, 0.375, 0.7188, 0.3125, 0.75, 0.75, 0.75, 0.8125, 0.7188, 0.8125, 0.7188, 0.75, 0.75, 0.25, 0.75, 0.3125, 0.7188, 0.3125, 0.7188, 0.25, 0.75, 0.6875, 0.75, 0.75, 0.7188, 0.75, 0.7188, 0.6875, 0.75, 0.1875, 0.75, 0.25, 0.7188, 0.25, 0.7188, 0.1875, 0.75, 0.625, 0.75, 0.6875, 0.7188, 0.6875, 0.7188, 0.625, 0.75, 0.125, 0.75, 0.1875, 0.7188, 0.1875, 0.7188, 0.125, 0.7188, 0.1875, 0.7188, 0.25, 0.6875, 0.25, 0.6875, 0.1875, 0.7188, 0.625, 0.7188, 0.6875, 0.6875, 0.6875, 0.6875, 0.625, 0.7188, 0.125, 0.7188, 0.1875, 0.6875, 0.1875, 0.6875, 0.125, 0.7188, 0.5625, 0.7188, 0.625, 0.6875, 0.625, 0.6875, 0.5625, 0.7188, 0.0625, 0.7188, 0.125, 0.6875, 0.125, 0.6875, 0.0625, 0.7188, 0.5, 0.7188, 0.5625, 0.6875, 0.5625, 0.6875, 0.5, 0.7188, 0.9375, 0.7031, 1.0, 0.6875, 0.9375, 0.7031, 0.0, 0.7188, 0.0625, 0.6875, 0.0625, 0.7188, 0.4375, 0.7188, 0.5, 0.6875, 0.5, 0.6875, 0.4375, 0.7188, 0.875, 0.7188, 0.9375, 0.6875, 0.9375, 0.6875, 0.875, 0.7188, 0.375, 0.7188, 0.4375, 0.6875, 0.4375, 0.6875, 0.375, 0.7188, 0.8125, 0.7188, 0.875, 0.6875, 0.875, 0.6875, 0.8125, 0.7188, 0.3125, 0.7188, 0.375, 0.6875, 0.375, 0.6875, 0.3125, 0.7188, 0.75, 0.7188, 0.8125, 0.6875, 0.8125, 0.6875, 0.75, 0.7188, 0.25, 0.7188, 0.3125, 0.6875, 0.3125, 0.6875, 0.25, 0.7188, 0.6875, 0.7188, 0.75, 0.6875, 0.75, 0.6875, 0.6875, 0.6875, 0.375, 0.6875, 0.4375, 0.6562, 0.4375, 0.6562, 0.375, 0.6875, 0.8125, 0.6875, 0.875, 0.6562, 0.875, 0.6562, 0.8125, 0.6875, 0.3125, 0.6875, 0.375, 0.6562, 0.375, 0.6562, 0.3125, 0.6875, 0.75, 0.6875, 0.8125, 0.6562, 0.8125, 0.6562, 0.75, 0.6875, 0.25, 0.6875, 0.3125, 0.6562, 0.3125, 0.6562, 0.25, 0.6875, 0.6875, 0.6875, 0.75, 0.6562, 0.75, 0.6562, 0.6875, 0.6875, 0.1875, 0.6875, 0.25, 0.6562, 0.25, 0.6562, 0.1875, 0.6875, 0.625, 0.6875, 0.6875, 0.6562, 0.6875, 0.6562, 0.625, 0.6875, 0.125, 0.6875, 0.1875, 0.6562, 0.1875, 0.6562, 0.125, 0.6875, 0.5625, 0.6875, 0.625, 0.6562, 0.625, 0.6562, 0.5625, 0.6875, 0.0625, 0.6875, 0.125, 0.6562, 0.125, 0.6562, 0.0625, 0.6875, 0.5, 0.6875, 0.5625, 0.6562, 0.5625, 0.6562, 0.5, 0.6875, 0.9375, 0.6719, 1.0, 0.6562, 0.9375, 0.6719, 0.0, 0.6875, 0.0625, 0.6562, 0.0625, 0.6875, 0.4375, 0.6875, 0.5, 0.6562, 0.5, 0.6562, 0.4375, 0.6875, 0.875, 0.6875, 0.9375, 0.6562, 0.9375, 0.6562, 0.875, 0.6562, 0.125, 0.6562, 0.1875, 0.625, 0.1875, 0.625, 0.125, 0.6562, 0.5625, 0.6562, 0.625, 0.625, 0.625, 0.625, 0.5625, 0.6562, 0.0625, 0.6562, 0.125, 0.625, 0.125, 0.625, 0.0625, 0.6562, 0.5, 0.6562, 0.5625, 0.625, 0.5625, 0.625, 0.5, 0.6562, 0.9375, 0.6406, 1.0, 0.625, 0.9375, 0.6406, 0.0, 0.6562, 0.0625, 0.625, 0.0625, 0.6562, 0.4375, 0.6562, 0.5, 0.625, 0.5, 0.625, 0.4375, 0.6562, 0.875, 0.6562, 0.9375, 0.625, 0.9375, 0.625, 0.875, 0.6562, 0.375, 0.6562, 0.4375, 0.625, 0.4375, 0.625, 0.375, 0.6562, 0.8125, 0.6562, 0.875, 0.625, 0.875, 0.625, 0.8125, 0.6562, 0.3125, 0.6562, 0.375, 0.625, 0.375, 0.625, 0.3125, 0.6562, 0.75, 0.6562, 0.8125, 0.625, 0.8125, 0.625, 0.75, 0.6562, 0.25, 0.6562, 0.3125, 0.625, 0.3125, 0.625, 0.25, 0.6562, 0.6875, 0.6562, 0.75, 0.625, 0.75, 0.625, 0.6875, 0.6562, 0.1875, 0.6562, 0.25, 0.625, 0.25, 0.625, 0.1875, 0.6562, 0.625, 0.6562, 0.6875, 0.625, 0.6875, 0.625, 0.625, 0.625, 0.8125, 0.625, 0.875, 0.5937, 0.875, 0.5938, 0.8125, 0.625, 0.3125, 0.625, 0.375, 0.5938, 0.375, 0.5938, 0.3125, 0.625, 0.75, 0.625, 0.8125, 0.5938, 0.8125, 0.5938, 0.75, 0.625, 0.25, 0.625, 0.3125, 0.5938, 0.3125, 0.5938, 0.25, 0.625, 0.6875, 0.625, 0.75, 0.5938, 0.75, 0.5938, 0.6875, 0.625, 0.1875, 0.625, 0.25, 0.5938, 0.25, 0.5938, 0.1875, 0.625, 0.625, 0.625, 0.6875, 0.5938, 0.6875, 0.5938, 0.625, 0.625, 0.125, 0.625, 0.1875, 0.5938, 0.1875, 0.5938, 0.125, 0.625, 0.5625, 0.625, 0.625, 0.5938, 0.625, 0.5938, 0.5625, 0.625, 0.0625, 0.625, 0.125, 0.5938, 0.125, 0.5937, 0.0625, 0.625, 0.5, 0.625, 0.5625, 0.5938, 0.5625, 0.5938, 0.5, 0.625, 0.9375, 0.6094, 1.0, 0.5937, 0.9375, 0.6094, 0.0, 0.625, 0.0625, 0.5937, 0.0625, 0.625, 0.4375, 0.625, 0.5, 0.5938, 0.5, 0.5938, 0.4375, 0.625, 0.875, 0.625, 0.9375, 0.5937, 0.9375, 0.5937, 0.875, 0.625, 0.375, 0.625, 0.4375, 0.5938, 0.4375, 0.5938, 0.375, 0.5938, 0.5625, 0.5938, 0.625, 0.5625, 0.625, 0.5625, 0.5625, 0.5937, 0.0625, 0.5938, 0.125, 0.5625, 0.125, 0.5625, 0.0625, 0.5938, 0.5, 0.5938, 0.5625, 0.5625, 0.5625, 0.5625, 0.5, 0.5937, 0.9375, 0.5781, 1.0, 0.5625, 0.9375, 0.5781, 0.0, 0.5937, 0.0625, 0.5625, 0.0625, 0.5938, 0.4375, 0.5938, 0.5, 0.5625, 0.5, 0.5625, 0.4375, 0.5937, 0.875, 0.5937, 0.9375, 0.5625, 0.9375, 0.5625, 0.875, 0.5938, 0.375, 0.5938, 0.4375, 0.5625, 0.4375, 0.5625, 0.375, 0.5938, 0.8125, 0.5937, 0.875, 0.5625, 0.875, 0.5625, 0.8125, 0.5938, 0.3125, 0.5938, 0.375, 0.5625, 0.375, 0.5625, 0.3125, 0.5938, 0.75, 0.5938, 0.8125, 0.5625, 0.8125, 0.5625, 0.75, 0.5938, 0.25, 0.5938, 0.3125, 0.5625, 0.3125, 0.5625, 0.25, 0.5938, 0.6875, 0.5938, 0.75, 0.5625, 0.75, 0.5625, 0.6875, 0.5938, 0.1875, 0.5938, 0.25, 0.5625, 0.25, 0.5625, 0.1875, 0.5938, 0.625, 0.5938, 0.6875, 0.5625, 0.6875, 0.5625, 0.625, 0.5938, 0.125, 0.5938, 0.1875, 0.5625, 0.1875, 0.5625, 0.125, 0.5625, 0.3125, 0.5625, 0.375, 0.5312, 0.375, 0.5312, 0.3125, 0.5625, 0.75, 0.5625, 0.8125, 0.5312, 0.8125, 0.5312, 0.75, 0.5625, 0.25, 0.5625, 0.3125, 0.5312, 0.3125, 0.5312, 0.25, 0.5625, 0.6875, 0.5625, 0.75, 0.5312, 0.75, 0.5312, 0.6875, 0.5625, 0.1875, 0.5625, 0.25, 0.5312, 0.25, 0.5312, 0.1875, 0.5625, 0.625, 0.5625, 0.6875, 0.5312, 0.6875, 0.5312, 0.625, 0.5625, 0.125, 0.5625, 0.1875, 0.5312, 0.1875, 0.5312, 0.125, 0.5625, 0.5625, 0.5625, 0.625, 0.5312, 0.625, 0.5312, 0.5625, 0.5625, 0.0625, 0.5625, 0.125, 0.5312, 0.125, 0.5312, 0.0625, 0.5625, 0.5, 0.5625, 0.5625, 0.5312, 0.5625, 0.5312, 0.5, 0.5625, 0.9375, 0.5469, 1.0, 0.5312, 0.9375, 0.5469, 0.0, 0.5625, 0.0625, 0.5312, 0.0625, 0.5625, 0.4375, 0.5625, 0.5, 0.5312, 0.5, 0.5312, 0.4375, 0.5625, 0.875, 0.5625, 0.9375, 0.5312, 0.9375, 0.5312, 0.875, 0.5625, 0.375, 0.5625, 0.4375, 0.5312, 0.4375, 0.5312, 0.375, 0.5625, 0.8125, 0.5625, 0.875, 0.5312, 0.875, 0.5312, 0.8125, 0.5312, 0.0625, 0.5312, 0.125, 0.5, 0.125, 0.5, 0.0625, 0.5312, 0.5, 0.5312, 0.5625, 0.5, 0.5625, 0.5, 0.5, 0.5312, 0.9375, 0.5156, 1.0, 0.5, 0.9375, 0.5156, 0.0, 0.5312, 0.0625, 0.5, 0.0625, 0.5312, 0.4375, 0.5312, 0.5, 0.5, 0.5, 0.5, 0.4375, 0.5312, 0.875, 0.5312, 0.9375, 0.5, 0.9375, 0.5, 0.875, 0.5312, 0.375, 0.5312, 0.4375, 0.5, 0.4375, 0.5, 0.375, 0.5312, 0.8125, 0.5312, 0.875, 0.5, 0.875, 0.5, 0.8125, 0.5312, 0.3125, 0.5312, 0.375, 0.5, 0.375, 0.5, 0.3125, 0.5312, 0.75, 0.5312, 0.8125, 0.5, 0.8125, 0.5, 0.75, 0.5312, 0.25, 0.5312, 0.3125, 0.5, 0.3125, 0.5, 0.25, 0.5312, 0.6875, 0.5312, 0.75, 0.5, 0.75, 0.5, 0.6875, 0.5312, 0.1875, 0.5312, 0.25, 0.5, 0.25, 0.5, 0.1875, 0.5312, 0.625, 0.5312, 0.6875, 0.5, 0.6875, 0.5, 0.625, 0.5312, 0.125, 0.5312, 0.1875, 0.5, 0.1875, 0.5, 0.125, 0.5312, 0.5625, 0.5312, 0.625, 0.5, 0.625, 0.5, 0.5625, 0.5, 0.75, 0.5, 0.8125, 0.4687, 0.8125, 0.4688, 0.75, 0.5, 0.25, 0.5, 0.3125, 0.4687, 0.3125, 0.4688, 0.25, 0.5, 0.6875, 0.5, 0.75, 0.4688, 0.75, 0.4687, 0.6875, 0.5, 0.1875, 0.5, 0.25, 0.4688, 0.25, 0.4687, 0.1875, 0.5, 0.625, 0.5, 0.6875, 0.4687, 0.6875, 0.4688, 0.625, 0.5, 0.125, 0.5, 0.1875, 0.4687, 0.1875, 0.4687, 0.125, 0.5, 0.5625, 0.5, 0.625, 0.4688, 0.625, 0.4688, 0.5625, 0.5, 0.0625, 0.5, 0.125, 0.4687, 0.125, 0.4687, 0.0625, 0.5, 0.5, 0.5, 0.5625, 0.4688, 0.5625, 0.4687, 0.5, 0.5, 0.9375, 0.4844, 1.0, 0.4687, 0.9375, 0.4844, 0.0, 0.5, 0.0625, 0.4687, 0.0625, 0.5, 0.4375, 0.5, 0.5, 0.4687, 0.5, 0.4688, 0.4375, 0.5, 0.875, 0.5, 0.9375, 0.4687, 0.9375, 0.4687, 0.875, 0.5, 0.375, 0.5, 0.4375, 0.4688, 0.4375, 0.4687, 0.375, 0.5, 0.8125, 0.5, 0.875, 0.4687, 0.875, 0.4687, 0.8125, 0.5, 0.3125, 0.5, 0.375, 0.4687, 0.375, 0.4687, 0.3125, 0.4687, 0.5, 0.4688, 0.5625, 0.4375, 0.5625, 0.4375, 0.5, 0.4687, 0.9375, 0.4531, 1.0, 0.4375, 0.9375, 0.4531, 0.0, 0.4687, 0.0625, 0.4375, 0.0625, 0.4688, 0.4375, 0.4687, 0.5, 0.4375, 0.5, 0.4375, 0.4375, 0.4687, 0.875, 0.4687, 0.9375, 0.4375, 0.9375, 0.4375, 0.875, 0.4687, 0.375, 0.4688, 0.4375, 0.4375, 0.4375, 0.4375, 0.375, 0.4687, 0.8125, 0.4687, 0.875, 0.4375, 0.875, 0.4375, 0.8125, 0.4687, 0.3125, 0.4687, 0.375, 0.4375, 0.375, 0.4375, 0.3125, 0.4688, 0.75, 0.4687, 0.8125, 0.4375, 0.8125, 0.4375, 0.75, 0.4688, 0.25, 0.4687, 0.3125, 0.4375, 0.3125, 0.4375, 0.25, 0.4687, 0.6875, 0.4688, 0.75, 0.4375, 0.75, 0.4375, 0.6875, 0.4687, 0.1875, 0.4688, 0.25, 0.4375, 0.25, 0.4375, 0.1875, 0.4688, 0.625, 0.4687, 0.6875, 0.4375, 0.6875, 0.4375, 0.625, 0.4687, 0.125, 0.4687, 0.1875, 0.4375, 0.1875, 0.4375, 0.125, 0.4688, 0.5625, 0.4688, 0.625, 0.4375, 0.625, 0.4375, 0.5625, 0.4687, 0.0625, 0.4687, 0.125, 0.4375, 0.125, 0.4375, 0.0625, 0.4375, 0.25, 0.4375, 0.3125, 0.4062, 0.3125, 0.4062, 0.25, 0.4375, 0.6875, 0.4375, 0.75, 0.4062, 0.75, 0.4062, 0.6875, 0.4375, 0.1875, 0.4375, 0.25, 0.4062, 0.25, 0.4062, 0.1875, 0.4375, 0.625, 0.4375, 0.6875, 0.4062, 0.6875, 0.4062, 0.625, 0.4375, 0.125, 0.4375, 0.1875, 0.4062, 0.1875, 0.4062, 0.125, 0.4375, 0.5625, 0.4375, 0.625, 0.4062, 0.625, 0.4062, 0.5625, 0.4375, 0.0625, 0.4375, 0.125, 0.4062, 0.125, 0.4062, 0.0625, 0.4375, 0.5, 0.4375, 0.5625, 0.4062, 0.5625, 0.4062, 0.5, 0.4375, 0.9375, 0.4219, 1.0, 0.4062, 0.9375, 0.4219, 0.0, 0.4375, 0.0625, 0.4062, 0.0625, 0.4375, 0.4375, 0.4375, 0.5, 0.4062, 0.5, 0.4062, 0.4375, 0.4375, 0.875, 0.4375, 0.9375, 0.4062, 0.9375, 0.4062, 0.875, 0.4375, 0.375, 0.4375, 0.4375, 0.4062, 0.4375, 0.4062, 0.375, 0.4375, 0.8125, 0.4375, 0.875, 0.4062, 0.875, 0.4062, 0.8125, 0.4375, 0.3125, 0.4375, 0.375, 0.4062, 0.375, 0.4062, 0.3125, 0.4375, 0.75, 0.4375, 0.8125, 0.4062, 0.8125, 0.4062, 0.75, 0.3906, 0.0, 0.4062, 0.0625, 0.375, 0.0625, 0.4062, 0.4375, 0.4062, 0.5, 0.375, 0.5, 0.375, 0.4375, 0.4062, 0.875, 0.4062, 0.9375, 0.375, 0.9375, 0.375, 0.875, 0.4062, 0.375, 0.4062, 0.4375, 0.375, 0.4375, 0.375, 0.375, 0.4062, 0.8125, 0.4062, 0.875, 0.375, 0.875, 0.375, 0.8125, 0.4062, 0.3125, 0.4062, 0.375, 0.375, 0.375, 0.375, 0.3125, 0.4062, 0.75, 0.4062, 0.8125, 0.375, 0.8125, 0.375, 0.75, 0.4062, 0.25, 0.4062, 0.3125, 0.375, 0.3125, 0.375, 0.25, 0.4062, 0.6875, 0.4062, 0.75, 0.375, 0.75, 0.375, 0.6875, 0.4062, 0.1875, 0.4062, 0.25, 0.375, 0.25, 0.375, 0.1875, 0.4062, 0.625, 0.4062, 0.6875, 0.375, 0.6875, 0.375, 0.625, 0.4062, 0.125, 0.4062, 0.1875, 0.375, 0.1875, 0.375, 0.125, 0.4062, 0.5625, 0.4062, 0.625, 0.375, 0.625, 0.375, 0.5625, 0.4062, 0.0625, 0.4062, 0.125, 0.375, 0.125, 0.375, 0.0625, 0.4062, 0.5, 0.4062, 0.5625, 0.375, 0.5625, 0.375, 0.5, 0.4062, 0.9375, 0.3906, 1.0, 0.375, 0.9375, 0.375, 0.1875, 0.375, 0.25, 0.3438, 0.25, 0.3438, 0.1875, 0.375, 0.625, 0.375, 0.6875, 0.3438, 0.6875, 0.3438, 0.625, 0.375, 0.125, 0.375, 0.1875, 0.3438, 0.1875, 0.3438, 0.125, 0.375, 0.5625, 0.375, 0.625, 0.3438, 0.625, 0.3438, 0.5625, 0.375, 0.0625, 0.375, 0.125, 0.3438, 0.125, 0.3437, 0.0625, 0.375, 0.5, 0.375, 0.5625, 0.3438, 0.5625, 0.3437, 0.5, 0.375, 0.9375, 0.3594, 1.0, 0.3437, 0.9375, 0.3594, 0.0, 0.375, 0.0625, 0.3437, 0.0625, 0.375, 0.4375, 0.375, 0.5, 0.3437, 0.5, 0.3438, 0.4375, 0.375, 0.875, 0.375, 0.9375, 0.3437, 0.9375, 0.3438, 0.875, 0.375, 0.375, 0.375, 0.4375, 0.3438, 0.4375, 0.3438, 0.375, 0.375, 0.8125, 0.375, 0.875, 0.3438, 0.875, 0.3438, 0.8125, 0.375, 0.3125, 0.375, 0.375, 0.3438, 0.375, 0.3438, 0.3125, 0.375, 0.75, 0.375, 0.8125, 0.3438, 0.8125, 0.3438, 0.75, 0.375, 0.25, 0.375, 0.3125, 0.3438, 0.3125, 0.3438, 0.25, 0.375, 0.6875, 0.375, 0.75, 0.3438, 0.75, 0.3438, 0.6875, 0.3438, 0.875, 0.3437, 0.9375, 0.3125, 0.9375, 0.3125, 0.875, 0.3438, 0.375, 0.3438, 0.4375, 0.3125, 0.4375, 0.3125, 0.375, 0.3438, 0.8125, 0.3438, 0.875, 0.3125, 0.875, 0.3125, 0.8125, 0.3438, 0.3125, 0.3438, 0.375, 0.3125, 0.375, 0.3125, 0.3125, 0.3438, 0.75, 0.3438, 0.8125, 0.3125, 0.8125, 0.3125, 0.75, 0.3438, 0.25, 0.3438, 0.3125, 0.3125, 0.3125, 0.3125, 0.25, 0.3438, 0.6875, 0.3438, 0.75, 0.3125, 0.75, 0.3125, 0.6875, 0.3438, 0.1875, 0.3438, 0.25, 0.3125, 0.25, 0.3125, 0.1875, 0.3438, 0.625, 0.3438, 0.6875, 0.3125, 0.6875, 0.3125, 0.625, 0.3438, 0.125, 0.3438, 0.1875, 0.3125, 0.1875, 0.3125, 0.125, 0.3438, 0.5625, 0.3438, 0.625, 0.3125, 0.625, 0.3125, 0.5625, 0.3437, 0.0625, 0.3438, 0.125, 0.3125, 0.125, 0.3125, 0.0625, 0.3437, 0.5, 0.3438, 0.5625, 0.3125, 0.5625, 0.3125, 0.5, 0.3437, 0.9375, 0.3281, 1.0, 0.3125, 0.9375, 0.3281, 0.0, 0.3437, 0.0625, 0.3125, 0.0625, 0.3438, 0.4375, 0.3437, 0.5, 0.3125, 0.5, 0.3125, 0.4375, 0.3125, 0.625, 0.3125, 0.6875, 0.2812, 0.6875, 0.2812, 0.625, 0.3125, 0.125, 0.3125, 0.1875, 0.2812, 0.1875, 0.2812, 0.125, 0.3125, 0.5625, 0.3125, 0.625, 0.2812, 0.625, 0.2812, 0.5625, 0.3125, 0.0625, 0.3125, 0.125, 0.2812, 0.125, 0.2812, 0.0625, 0.3125, 0.5, 0.3125, 0.5625, 0.2812, 0.5625, 0.2812, 0.5, 0.3125, 0.9375, 0.2969, 1.0, 0.2812, 0.9375, 0.2969, 0.0, 0.3125, 0.0625, 0.2812, 0.0625, 0.3125, 0.4375, 0.3125, 0.5, 0.2812, 0.5, 0.2812, 0.4375, 0.3125, 0.875, 0.3125, 0.9375, 0.2812, 0.9375, 0.2812, 0.875, 0.3125, 0.375, 0.3125, 0.4375, 0.2812, 0.4375, 0.2812, 0.375, 0.3125, 0.8125, 0.3125, 0.875, 0.2812, 0.875, 0.2812, 0.8125, 0.3125, 0.3125, 0.3125, 0.375, 0.2812, 0.375, 0.2812, 0.3125, 0.3125, 0.75, 0.3125, 0.8125, 0.2812, 0.8125, 0.2812, 0.75, 0.3125, 0.25, 0.3125, 0.3125, 0.2812, 0.3125, 0.2812, 0.25, 0.3125, 0.6875, 0.3125, 0.75, 0.2812, 0.75, 0.2812, 0.6875, 0.3125, 0.1875, 0.3125, 0.25, 0.2812, 0.25, 0.2812, 0.1875, 0.2812, 0.375, 0.2812, 0.4375, 0.25, 0.4375, 0.25, 0.375, 0.2812, 0.8125, 0.2812, 0.875, 0.25, 0.875, 0.25, 0.8125, 0.2812, 0.3125, 0.2812, 0.375, 0.25, 0.375, 0.25, 0.3125, 0.2812, 0.75, 0.2812, 0.8125, 0.25, 0.8125, 0.25, 0.75, 0.2812, 0.25, 0.2812, 0.3125, 0.25, 0.3125, 0.25, 0.25, 0.2812, 0.6875, 0.2812, 0.75, 0.25, 0.75, 0.25, 0.6875, 0.2812, 0.1875, 0.2812, 0.25, 0.25, 0.25, 0.25, 0.1875, 0.2812, 0.625, 0.2812, 0.6875, 0.25, 0.6875, 0.25, 0.625, 0.2812, 0.125, 0.2812, 0.1875, 0.25, 0.1875, 0.25, 0.125, 0.2812, 0.5625, 0.2812, 0.625, 0.25, 0.625, 0.25, 0.5625, 0.2812, 0.0625, 0.2812, 0.125, 0.25, 0.125, 0.25, 0.0625, 0.2812, 0.5, 0.2812, 0.5625, 0.25, 0.5625, 0.25, 0.5, 0.2812, 0.9375, 0.2656, 1.0, 0.25, 0.9375, 0.2656, 0.0, 0.2812, 0.0625, 0.25, 0.0625, 0.2812, 0.4375, 0.2812, 0.5, 0.25, 0.5, 0.25, 0.4375, 0.2812, 0.875, 0.2812, 0.9375, 0.25, 0.9375, 0.25, 0.875, 0.25, 0.125, 0.25, 0.1875, 0.2188, 0.1875, 0.2188, 0.125, 0.25, 0.5625, 0.25, 0.625, 0.2188, 0.625, 0.2188, 0.5625, 0.25, 0.0625, 0.25, 0.125, 0.2188, 0.125, 0.2188, 0.0625, 0.25, 0.5, 0.25, 0.5625, 0.2188, 0.5625, 0.2187, 0.5, 0.25, 0.9375, 0.2344, 1.0, 0.2188, 0.9375, 0.2344, 0.0, 0.25, 0.0625, 0.2188, 0.0625, 0.25, 0.4375, 0.25, 0.5, 0.2187, 0.5, 0.2188, 0.4375, 0.25, 0.875, 0.25, 0.9375, 0.2188, 0.9375, 0.2188, 0.875, 0.25, 0.375, 0.25, 0.4375, 0.2188, 0.4375, 0.2188, 0.375, 0.25, 0.8125, 0.25, 0.875, 0.2188, 0.875, 0.2188, 0.8125, 0.25, 0.3125, 0.25, 0.375, 0.2188, 0.375, 0.2188, 0.3125, 0.25, 0.75, 0.25, 0.8125, 0.2188, 0.8125, 0.2188, 0.75, 0.25, 0.25, 0.25, 0.3125, 0.2188, 0.3125, 0.2188, 0.25, 0.25, 0.6875, 0.25, 0.75, 0.2188, 0.75, 0.2188, 0.6875, 0.25, 0.1875, 0.25, 0.25, 0.2188, 0.25, 0.2188, 0.1875, 0.25, 0.625, 0.25, 0.6875, 0.2188, 0.6875, 0.2188, 0.625, 0.2188, 0.8125, 0.2188, 0.875, 0.1875, 0.875, 0.1875, 0.8125, 0.2188, 0.3125, 0.2188, 0.375, 0.1875, 0.375, 0.1875, 0.3125, 0.2188, 0.75, 0.2188, 0.8125, 0.1875, 0.8125, 0.1875, 0.75, 0.2188, 0.25, 0.2188, 0.3125, 0.1875, 0.3125, 0.1875, 0.25, 0.2188, 0.6875, 0.2188, 0.75, 0.1875, 0.75, 0.1875, 0.6875, 0.2188, 0.1875, 0.2188, 0.25, 0.1875, 0.25, 0.1875, 0.1875, 0.2188, 0.625, 0.2188, 0.6875, 0.1875, 0.6875, 0.1875, 0.625, 0.2188, 0.125, 0.2188, 0.1875, 0.1875, 0.1875, 0.1875, 0.125, 0.2188, 0.5625, 0.2188, 0.625, 0.1875, 0.625, 0.1875, 0.5625, 0.2188, 0.0625, 0.2188, 0.125, 0.1875, 0.125, 0.1875, 0.0625, 0.2187, 0.5, 0.2188, 0.5625, 0.1875, 0.5625, 0.1875, 0.5, 0.2188, 0.9375, 0.2031, 1.0, 0.1875, 0.9375, 0.2031, 0.0, 0.2188, 0.0625, 0.1875, 0.0625, 0.2188, 0.4375, 0.2187, 0.5, 0.1875, 0.5, 0.1875, 0.4375, 0.2188, 0.875, 0.2188, 0.9375, 0.1875, 0.9375, 0.1875, 0.875, 0.2188, 0.375, 0.2188, 0.4375, 0.1875, 0.4375, 0.1875, 0.375, 0.1875, 0.5625, 0.1875, 0.625, 0.1563, 0.625, 0.1562, 0.5625, 0.1875, 0.0625, 0.1875, 0.125, 0.1563, 0.125, 0.1563, 0.0625, 0.1875, 0.5, 0.1875, 0.5625, 0.1562, 0.5625, 0.1562, 0.5, 0.1875, 0.9375, 0.1719, 1.0, 0.1563, 0.9375, 0.1719, 0.0, 0.1875, 0.0625, 0.1563, 0.0625, 0.1875, 0.4375, 0.1875, 0.5, 0.1562, 0.5, 0.1562, 0.4375, 0.1875, 0.875, 0.1875, 0.9375, 0.1563, 0.9375, 0.1563, 0.875, 0.1875, 0.375, 0.1875, 0.4375, 0.1562, 0.4375, 0.1562, 0.375, 0.1875, 0.8125, 0.1875, 0.875, 0.1563, 0.875, 0.1562, 0.8125, 0.1875, 0.3125, 0.1875, 0.375, 0.1562, 0.375, 0.1563, 0.3125, 0.1875, 0.75, 0.1875, 0.8125, 0.1562, 0.8125, 0.1563, 0.75, 0.1875, 0.25, 0.1875, 0.3125, 0.1563, 0.3125, 0.1563, 0.25, 0.1875, 0.6875, 0.1875, 0.75, 0.1563, 0.75, 0.1563, 0.6875, 0.1875, 0.1875, 0.1875, 0.25, 0.1563, 0.25, 0.1562, 0.1875, 0.1875, 0.625, 0.1875, 0.6875, 0.1563, 0.6875, 0.1563, 0.625, 0.1875, 0.125, 0.1875, 0.1875, 0.1562, 0.1875, 0.1563, 0.125, 0.1563, 0.3125, 0.1562, 0.375, 0.125, 0.375, 0.125, 0.3125, 0.1563, 0.75, 0.1562, 0.8125, 0.125, 0.8125, 0.125, 0.75, 0.1563, 0.25, 0.1563, 0.3125, 0.125, 0.3125, 0.125, 0.25, 0.1563, 0.6875, 0.1563, 0.75, 0.125, 0.75, 0.125, 0.6875, 0.1562, 0.1875, 0.1563, 0.25, 0.125, 0.25, 0.125, 0.1875, 0.1563, 0.625, 0.1563, 0.6875, 0.125, 0.6875, 0.125, 0.625, 0.1563, 0.125, 0.1562, 0.1875, 0.125, 0.1875, 0.125, 0.125, 0.1562, 0.5625, 0.1563, 0.625, 0.125, 0.625, 0.125, 0.5625, 0.1563, 0.0625, 0.1563, 0.125, 0.125, 0.125, 0.125, 0.0625, 0.1562, 0.5, 0.1562, 0.5625, 0.125, 0.5625, 0.125, 0.5, 0.1563, 0.9375, 0.1406, 1.0, 0.125, 0.9375, 0.1406, 0.0, 0.1563, 0.0625, 0.125, 0.0625, 0.1562, 0.4375, 0.1562, 0.5, 0.125, 0.5, 0.125, 0.4375, 0.1563, 0.875, 0.1563, 0.9375, 0.125, 0.9375, 0.125, 0.875, 0.1562, 0.375, 0.1562, 0.4375, 0.125, 0.4375, 0.125, 0.375, 0.1562, 0.8125, 0.1563, 0.875, 0.125, 0.875, 0.125, 0.8125, 0.125, 0.0625, 0.125, 0.125, 0.09375, 0.125, 0.09375, 0.0625, 0.125, 0.5, 0.125, 0.5625, 0.09375, 0.5625, 0.09375, 0.5, 0.125, 0.9375, 0.1094, 1.0, 0.09375, 0.9375, 0.1094, 0.0, 0.125, 0.0625, 0.09375, 0.0625, 0.125, 0.4375, 0.125, 0.5, 0.09375, 0.5, 0.09375, 0.4375, 0.125, 0.875, 0.125, 0.9375, 0.09375, 0.9375, 0.09375, 0.875, 0.125, 0.375, 0.125, 0.4375, 0.09375, 0.4375, 0.09375, 0.375, 0.125, 0.8125, 0.125, 0.875, 0.09375, 0.875, 0.09375, 0.8125, 0.125, 0.3125, 0.125, 0.375, 0.09375, 0.375, 0.09375, 0.3125, 0.125, 0.75, 0.125, 0.8125, 0.09375, 0.8125, 0.09375, 0.75, 0.125, 0.25, 0.125, 0.3125, 0.09375, 0.3125, 0.09375, 0.25, 0.125, 0.6875, 0.125, 0.75, 0.09375, 0.75, 0.09375, 0.6875, 0.125, 0.1875, 0.125, 0.25, 0.09375, 0.25, 0.09375, 0.1875, 0.125, 0.625, 0.125, 0.6875, 0.09375, 0.6875, 0.09375, 0.625, 0.125, 0.125, 0.125, 0.1875, 0.09375, 0.1875, 0.09375, 0.125, 0.125, 0.5625, 0.125, 0.625, 0.09375, 0.625, 0.09375, 0.5625, 0.09375, 0.25, 0.09375, 0.3125, 0.0625, 0.3125, 0.0625, 0.25, 0.09375, 0.6875, 0.09375, 0.75, 0.0625, 0.75, 0.0625, 0.6875, 0.09375, 0.1875, 0.09375, 0.25, 0.0625, 0.25, 0.0625, 0.1875, 0.09375, 0.625, 0.09375, 0.6875, 0.0625, 0.6875, 0.0625, 0.625, 0.09375, 0.125, 0.09375, 0.1875, 0.0625, 0.1875, 0.0625, 0.125, 0.09375, 0.5625, 0.09375, 0.625, 0.0625, 0.625, 0.0625, 0.5625, 0.09375, 0.0625, 0.09375, 0.125, 0.0625, 0.125, 0.0625, 0.0625, 0.09375, 0.5, 0.09375, 0.5625, 0.0625, 0.5625, 0.0625, 0.5, 0.09375, 0.9375, 0.07813, 1.0, 0.0625, 0.9375, 0.07813, 0.0, 0.09375, 0.0625, 0.0625, 0.0625, 0.09375, 0.4375, 0.09375, 0.5, 0.0625, 0.5, 0.0625, 0.4375, 0.09375, 0.875, 0.09375, 0.9375, 0.0625, 0.9375, 0.0625, 0.875, 0.09375, 0.375, 0.09375, 0.4375, 0.0625, 0.4375, 0.0625, 0.375, 0.09375, 0.8125, 0.09375, 0.875, 0.0625, 0.875, 0.0625, 0.8125, 0.09375, 0.3125, 0.09375, 0.375, 0.0625, 0.375, 0.0625, 0.3125, 0.09375, 0.75, 0.09375, 0.8125, 0.0625, 0.8125, 0.0625, 0.75, 0.0625, 0.9375, 0.04688, 1.0, 0.03125, 0.9375, 0.04688, 0.0, 0.0625, 0.0625, 0.03125, 0.0625, 0.0625, 0.4375, 0.0625, 0.5, 0.03125, 0.5, 0.03125, 0.4375, 0.0625, 0.875, 0.0625, 0.9375, 0.03125, 0.9375, 0.03125, 0.875, 0.0625, 0.375, 0.0625, 0.4375, 0.03125, 0.4375, 0.03125, 0.375, 0.0625, 0.8125, 0.0625, 0.875, 0.03125, 0.875, 0.03125, 0.8125, 0.0625, 0.3125, 0.0625, 0.375, 0.03125, 0.375, 0.03125, 0.3125, 0.0625, 0.75, 0.0625, 0.8125, 0.03125, 0.8125, 0.03125, 0.75, 0.0625, 0.25, 0.0625, 0.3125, 0.03125, 0.3125, 0.03125, 0.25, 0.0625, 0.6875, 0.0625, 0.75, 0.03125, 0.75, 0.03125, 0.6875, 0.0625, 0.1875, 0.0625, 0.25, 0.03125, 0.25, 0.03125, 0.1875, 0.0625, 0.625, 0.0625, 0.6875, 0.03125, 0.6875, 0.03125, 0.625, 0.0625, 0.125, 0.0625, 0.1875, 0.03125, 0.1875, 0.03125, 0.125, 0.0625, 0.5625, 0.0625, 0.625, 0.03125, 0.625, 0.03125, 0.5625, 0.0625, 0.0625, 0.0625, 0.125, 0.03125, 0.125, 0.03125, 0.0625, 0.0625, 0.5, 0.0625, 0.5625, 0.03125, 0.5625, 0.03125, 0.5, 0.03125, 0.6875, 0.03125, 0.75, 2.98e-08, 0.75, 2.98e-08, 0.6875, 0.03125, 0.1875, 0.03125, 0.25, 2.98e-08, 0.25, 0.0, 0.1875, 0.03125, 0.625, 0.03125, 0.6875, 2.98e-08, 0.6875, 0.0, 0.625, 0.03125, 0.125, 0.03125, 0.1875, 0.0, 0.1875, 2.98e-08, 0.125, 0.03125, 0.5625, 0.03125, 0.625, 0.0, 0.625, 0.0, 0.5625, 0.03125, 0.0625, 0.03125, 0.125, 2.98e-08, 0.125, 8.941e-08, 0.0625, 0.03125, 0.5, 0.03125, 0.5625, 0.0, 0.5625, 0.0, 0.5, 0.03125, 0.9375, 0.01563, 1.0, 8.941e-08, 0.9375, 0.01563, 0.0, 0.03125, 0.0625, 8.941e-08, 0.0625, 0.03125, 0.4375, 0.03125, 0.5, 0.0, 0.5, 0.0, 0.4375, 0.03125, 0.875, 0.03125, 0.9375, 8.941e-08, 0.9375, 2.98e-08, 0.875, 0.03125, 0.375, 0.03125, 0.4375, 0.0, 0.4375, 0.0, 0.375, 0.03125, 0.8125, 0.03125, 0.875, 2.98e-08, 0.875, 0.0, 0.8125, 0.03125, 0.3125, 0.03125, 0.375, 0.0, 0.375, 2.98e-08, 0.3125, 0.03125, 0.75, 0.03125, 0.8125, 0.0, 0.8125, 2.98e-08, 0.75, 0.03125, 0.25, 0.03125, 0.3125, 2.98e-08, 0.3125, 2.98e-08, 0.25, 1.0, 0.4375, 1.0, 0.5, 0.9687, 0.5, 0.9688, 0.4375, 1.0, 0.875, 1.0, 0.9375, 0.9688, 0.9375, 0.9688, 0.875, 1.0, 0.375, 1.0, 0.4375, 0.9688, 0.4375, 0.9687, 0.375, 1.0, 0.8125, 1.0, 0.875, 0.9688, 0.875, 0.9688, 0.8125, 1.0, 0.3125, 1.0, 0.375, 0.9687, 0.375, 0.9688, 0.3125, 1.0, 0.75, 1.0, 0.8125, 0.9688, 0.8125, 0.9688, 0.75, 1.0, 0.25, 1.0, 0.3125, 0.9688, 0.3125, 0.9688, 0.25, 1.0, 0.6875, 1.0, 0.75, 0.9688, 0.75, 0.9688, 0.6875, 1.0, 0.1875, 1.0, 0.25, 0.9688, 0.25, 0.9688, 0.1875, 1.0, 0.625, 1.0, 0.6875, 0.9688, 0.6875, 0.9688, 0.625, 1.0, 0.125, 1.0, 0.1875, 0.9688, 0.1875, 0.9688, 0.125, 1.0, 0.5625, 1.0, 0.625, 0.9688, 0.625, 0.9688, 0.5625, 1.0, 0.0625, 1.0, 0.125, 0.9688, 0.125, 0.9688, 0.0625, 1.0, 0.5, 1.0, 0.5625, 0.9688, 0.5625, 0.9687, 0.5, 1.0, 0.9375, 0.9844, 1.0, 0.9688, 0.9375, 0.9844, 0.0, 1.0, 0.0625, 0.9688, 0.0625, 0.9688, 0.1875, 0.9688, 0.25, 0.9375, 0.25, 0.9375, 0.1875, 0.9688, 0.625, 0.9688, 0.6875, 0.9375, 0.6875, 0.9375, 0.625, 0.9688, 0.125, 0.9688, 0.1875, 0.9375, 0.1875, 0.9375, 0.125, 0.9688, 0.5625, 0.9688, 0.625, 0.9375, 0.625, 0.9375, 0.5625, 0.9688, 0.0625, 0.9688, 0.125, 0.9375, 0.125, 0.9375, 0.0625, 0.9687, 0.5, 0.9688, 0.5625, 0.9375, 0.5625, 0.9375, 0.5, 0.9688, 0.9375, 0.9531, 1.0, 0.9375, 0.9375, 0.9531, 0.0, 0.9688, 0.0625, 0.9375, 0.0625, 0.9688, 0.4375, 0.9687, 0.5, 0.9375, 0.5, 0.9375, 0.4375, 0.9688, 0.875, 0.9688, 0.9375, 0.9375, 0.9375, 0.9375, 0.875, 0.9687, 0.375, 0.9688, 0.4375, 0.9375, 0.4375, 0.9375, 0.375, 0.9688, 0.8125, 0.9688, 0.875, 0.9375, 0.875, 0.9375, 0.8125, 0.9688, 0.3125, 0.9687, 0.375, 0.9375, 0.375, 0.9375, 0.3125, 0.9688, 0.75, 0.9688, 0.8125, 0.9375, 0.8125, 0.9375, 0.75, 0.9688, 0.25, 0.9688, 0.3125, 0.9375, 0.3125, 0.9375, 0.25, 0.9688, 0.6875, 0.9688, 0.75, 0.9375, 0.75, 0.9375, 0.6875, 0.9375, 0.875, 0.9375, 0.9375, 0.9062, 0.9375, 0.9062, 0.875, 0.9375, 0.375, 0.9375, 0.4375, 0.9062, 0.4375, 0.9062, 0.375, 0.9375, 0.8125, 0.9375, 0.875, 0.9062, 0.875, 0.9062, 0.8125, 0.9375, 0.3125, 0.9375, 0.375, 0.9062, 0.375, 0.9062, 0.3125, 0.9375, 0.75, 0.9375, 0.8125, 0.9062, 0.8125, 0.9062, 0.75, 0.9375, 0.25, 0.9375, 0.3125, 0.9062, 0.3125, 0.9062, 0.25, 0.9375, 0.6875, 0.9375, 0.75, 0.9062, 0.75, 0.9062, 0.6875, 0.9375, 0.1875, 0.9375, 0.25, 0.9062, 0.25, 0.9062, 0.1875, 0.9375, 0.625, 0.9375, 0.6875, 0.9062, 0.6875, 0.9062, 0.625, 0.9375, 0.125, 0.9375, 0.1875, 0.9062, 0.1875, 0.9062, 0.125, 0.9375, 0.5625, 0.9375, 0.625, 0.9062, 0.625, 0.9062, 0.5625, 0.9375, 0.0625, 0.9375, 0.125, 0.9062, 0.125, 0.9062, 0.0625, 0.9375, 0.5, 0.9375, 0.5625, 0.9062, 0.5625, 0.9062, 0.5, 0.9375, 0.9375, 0.9219, 1.0, 0.9062, 0.9375, 0.9219, 0.0, 0.9375, 0.0625, 0.9062, 0.0625, 0.9375, 0.4375, 0.9375, 0.5, 0.9062, 0.5, 0.9062, 0.4375, 0.9062, 0.625, 0.9062, 0.6875, 0.875, 0.6875, 0.875, 0.625, 0.9062, 0.125, 0.9062, 0.1875, 0.875, 0.1875, 0.875, 0.125, 0.9062, 0.5625, 0.9062, 0.625, 0.875, 0.625, 0.875, 0.5625, 0.9062, 0.0625, 0.9062, 0.125, 0.875, 0.125, 0.875, 0.0625, 0.9062, 0.5, 0.9062, 0.5625, 0.875, 0.5625, 0.875, 0.5, 0.9062, 0.9375, 0.8906, 1.0, 0.875, 0.9375, 0.8906, 0.0, 0.9062, 0.0625, 0.875, 0.0625, 0.9062, 0.4375, 0.9062, 0.5, 0.875, 0.5, 0.875, 0.4375, 0.9062, 0.875, 0.9062, 0.9375, 0.875, 0.9375, 0.875, 0.875, 0.9062, 0.375, 0.9062, 0.4375, 0.875, 0.4375, 0.875, 0.375, 0.9062, 0.8125, 0.9062, 0.875, 0.875, 0.875, 0.875, 0.8125, 0.9062, 0.3125, 0.9062, 0.375, 0.875, 0.375, 0.875, 0.3125, 0.9062, 0.75, 0.9062, 0.8125, 0.875, 0.8125, 0.875, 0.75, 0.9062, 0.25, 0.9062, 0.3125, 0.875, 0.3125, 0.875, 0.25, 0.9062, 0.6875, 0.9062, 0.75, 0.875, 0.75, 0.875, 0.6875, 0.9062, 0.1875, 0.9062, 0.25, 0.875, 0.25, 0.875, 0.1875, 0.875, 0.375, 0.875, 0.4375, 0.8438, 0.4375, 0.8438, 0.375, 0.875, 0.8125, 0.875, 0.875, 0.8438, 0.875, 0.8438, 0.8125, 0.875, 0.3125, 0.875, 0.375, 0.8438, 0.375, 0.8438, 0.3125, 0.875, 0.75, 0.875, 0.8125, 0.8438, 0.8125, 0.8438, 0.75, 0.875, 0.25, 0.875, 0.3125, 0.8438, 0.3125, 0.8438, 0.25, 0.875, 0.6875, 0.875, 0.75, 0.8438, 0.75, 0.8438, 0.6875, 0.875, 0.1875, 0.875, 0.25, 0.8438, 0.25, 0.8438, 0.1875, 0.875, 0.625, 0.875, 0.6875, 0.8438, 0.6875, 0.8438, 0.625, 0.875, 0.125, 0.875, 0.1875, 0.8438, 0.1875, 0.8438, 0.125, 0.875, 0.5625, 0.875, 0.625, 0.8438, 0.625, 0.8438, 0.5625, 0.875, 0.0625, 0.875, 0.125, 0.8438, 0.125, 0.8438, 0.0625, 0.875, 0.5, 0.875, 0.5625, 0.8438, 0.5625, 0.8437, 0.5, 0.875, 0.9375, 0.8594, 1.0, 0.8438, 0.9375, 0.8594, 0.0, 0.875, 0.0625, 0.8438, 0.0625, 0.875, 0.4375, 0.875, 0.5, 0.8437, 0.5, 0.8438, 0.4375, 0.875, 0.875, 0.875, 0.9375, 0.8438, 0.9375, 0.8438, 0.875, 0.8438, 0.125, 0.8438, 0.1875, 0.8125, 0.1875, 0.8125, 0.125, 0.8438, 0.5625, 0.8438, 0.625, 0.8125, 0.625, 0.8125, 0.5625, 0.8438, 0.0625, 0.8438, 0.125, 0.8125, 0.125, 0.8125, 0.0625, 0.8437, 0.5, 0.8438, 0.5625, 0.8125, 0.5625, 0.8125, 0.5, 0.8438, 0.9375, 0.8281, 1.0, 0.8125, 0.9375, 0.8281, 0.0, 0.8438, 0.0625, 0.8125, 0.0625, 0.8438, 0.4375, 0.8437, 0.5, 0.8125, 0.5, 0.8125, 0.4375, 0.8438, 0.875, 0.8438, 0.9375, 0.8125, 0.9375, 0.8125, 0.875, 0.8438, 0.375, 0.8438, 0.4375, 0.8125, 0.4375, 0.8125, 0.375, 0.8438, 0.8125, 0.8438, 0.875, 0.8125, 0.875, 0.8125, 0.8125, 0.8438, 0.3125, 0.8438, 0.375, 0.8125, 0.375, 0.8125, 0.3125, 0.8438, 0.75, 0.8438, 0.8125, 0.8125, 0.8125, 0.8125, 0.75, 0.8438, 0.25, 0.8438, 0.3125, 0.8125, 0.3125, 0.8125, 0.25, 0.8438, 0.6875, 0.8438, 0.75, 0.8125, 0.75, 0.8125, 0.6875, 0.8438, 0.1875, 0.8438, 0.25, 0.8125, 0.25, 0.8125, 0.1875, 0.8438, 0.625, 0.8438, 0.6875, 0.8125, 0.6875, 0.8125, 0.625, 0.8125, 0.3125, 0.8125, 0.375, 0.7812, 0.375, 0.7812, 0.3125, 0.8125, 0.75, 0.8125, 0.8125, 0.7812, 0.8125, 0.7812, 0.75, 0.8125, 0.25, 0.8125, 0.3125, 0.7812, 0.3125, 0.7812, 0.25, 0.8125, 0.6875, 0.8125, 0.75, 0.7812, 0.75, 0.7812, 0.6875, 0.8125, 0.1875, 0.8125, 0.25, 0.7812, 0.25, 0.7812, 0.1875, 0.8125, 0.625, 0.8125, 0.6875, 0.7812, 0.6875, 0.7812, 0.625, 0.8125, 0.125, 0.8125, 0.1875, 0.7812, 0.1875, 0.7812, 0.125, 0.8125, 0.5625, 0.8125, 0.625, 0.7812, 0.625, 0.7812, 0.5625, 0.8125, 0.0625, 0.8125, 0.125, 0.7812, 0.125, 0.7812, 0.0625, 0.8125, 0.5, 0.8125, 0.5625, 0.7812, 0.5625, 0.7812, 0.5, 0.8125, 0.9375, 0.7969, 1.0, 0.7812, 0.9375, 0.7969, 0.0, 0.8125, 0.0625, 0.7812, 0.0625, 0.8125, 0.4375, 0.8125, 0.5, 0.7812, 0.5, 0.7812, 0.4375, 0.8125, 0.875, 0.8125, 0.9375, 0.7812, 0.9375, 0.7812, 0.875, 0.8125, 0.375, 0.8125, 0.4375, 0.7812, 0.4375, 0.7812, 0.375, 0.8125, 0.8125, 0.8125, 0.875, 0.7812, 0.875, 0.7812, 0.8125, 0.7812, 0.0625, 0.7812, 0.125, 0.75, 0.125, 0.75, 0.0625, 0.7812, 0.5, 0.7812, 0.5625, 0.75, 0.5625, 0.75, 0.5, 0.7812, 0.9375, 0.7656, 1.0, 0.75, 0.9375, 0.7656, 0.0, 0.7812, 0.0625, 0.75, 0.0625, 0.7812, 0.4375, 0.7812, 0.5, 0.75, 0.5, 0.75, 0.4375, 0.7812, 0.875, 0.7812, 0.9375, 0.75, 0.9375, 0.75, 0.875, 0.7812, 0.375, 0.7812, 0.4375, 0.75, 0.4375, 0.75, 0.375, 0.7812, 0.8125, 0.7812, 0.875, 0.75, 0.875, 0.75, 0.8125, 0.7812, 0.3125, 0.7812, 0.375, 0.75, 0.375, 0.75, 0.3125, 0.7812, 0.75, 0.7812, 0.8125, 0.75, 0.8125, 0.75, 0.75, 0.7812, 0.25, 0.7812, 0.3125, 0.75, 0.3125, 0.75, 0.25, 0.7812, 0.6875, 0.7812, 0.75, 0.75, 0.75, 0.75, 0.6875, 0.7812, 0.1875, 0.7812, 0.25, 0.75, 0.25, 0.75, 0.1875, 0.7812, 0.625, 0.7812, 0.6875, 0.75, 0.6875, 0.75, 0.625, 0.7812, 0.125, 0.7812, 0.1875, 0.75, 0.1875, 0.75, 0.125, 0.7812, 0.5625, 0.7812, 0.625, 0.75, 0.625, 0.75, 0.5625])
me_sphere.materials.append(mat_material)
me_sphere.update()

# ---- objects
ob_light = bpy.data.objects.new('Light', light_light)
ob_camera = bpy.data.objects.new('Camera', cam_camera)
ob_sphere = bpy.data.objects.new('Sphere', me_sphere)

# ---- transforms, parenting, visibility, modifiers, constraints
ob_light.location = (4.076, 1.005, 5.904)
ob_light.lock_rotations_4d = False
ob_light.empty_display_type = 'ARROWS'
ob_light.color = (0.0, 0.0, 0.0, 0.0)
ob_light.lineart.crease_threshold = 0.0
ob_camera.location = (7.359, -6.926, 4.958)
ob_camera.rotation_euler = (1.109, 0.0, 0.8149)
ob_camera.lock_rotations_4d = False
ob_camera.empty_display_type = 'ARROWS'
ob_camera.color = (0.0, 0.0, 0.0, 0.0)
ob_camera.display_type = 'WIRE'
ob_camera.lineart.crease_threshold = 0.0
ob_sphere.location = (0.0, 0.0, 0.0)
ob_sphere.scale = (2.0, 2.0, 2.0)

# ---- collection membership
col_collection.objects.link(ob_light)
col_collection.objects.link(ob_camera)
col_collection.objects.link(ob_sphere)

# ---- scene / render settings (as saved in the file)
scene.camera = ob_camera
scene.frame_start = 1; scene.frame_end = 250; scene.frame_set(18)
scene.render.engine = 'BLENDER_EEVEE_NEXT'
scene.cycles.sampling_pattern = 'TABULATED_SOBOL'
scene.cycles.use_light_tree = False
scene.eevee.taa_samples = 0
scene.eevee.taa_render_samples = 128
scene.eevee.use_taa_reprojection = False
scene.eevee.use_gtao = True
scene.eevee.use_raytracing = True
scene.view_settings.view_transform = 'Standard'
bpy.context.view_layer.update()

